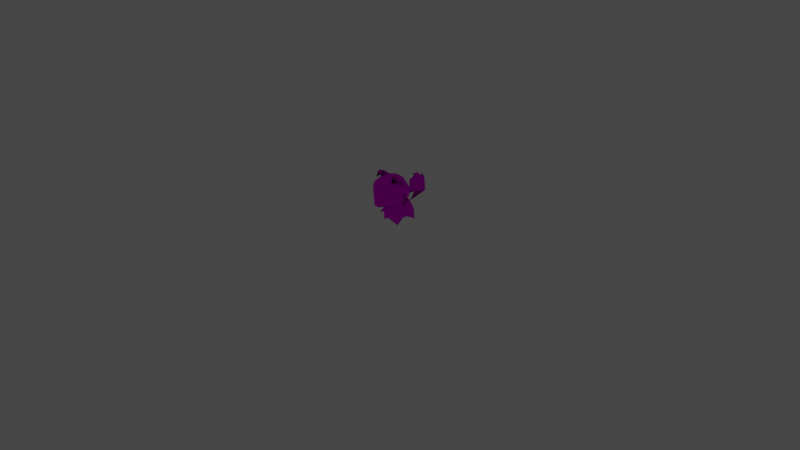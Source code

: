 # Source: rumble-rockruff.blend  (saved by Blender 3.6.11; exported with 4.5.12 LTS)
import bpy
from mathutils import Matrix  # noqa: F401  (used for matrix-valued properties, if any)

bpy.ops.wm.read_factory_settings(use_empty=True)
scene = bpy.context.scene
scene.name = 'Scene'

# ---- collections
col_collection = bpy.data.collections.new('Collection'); scene.collection.children.link(col_collection)

# ---- images (referenced by path relative to the original .blend; pixels are not part of the script)
import os
ASSET_DIR = os.environ.get("B2B_ASSET_DIR", "")  # directory of the original .blend (textures are referenced by path, not embedded)
HERE = os.path.dirname(os.path.abspath(__file__))  # packed textures are extracted next to this script under _unpacked/

def load_image(name, relpath, width, height, colorspace="sRGB"):
    """Load a texture the original file referenced (path relative to the .blend, or extracted next to this script)."""
    p = next((c for c in (os.path.join(HERE, relpath), os.path.join(ASSET_DIR, relpath)) if relpath and os.path.exists(c)), "")
    if p:
        img = bpy.data.images.load(p, check_existing=True)
        img.name = name
    else:  # same state as the original file: an image datablock whose file is absent (Cycles renders it pink)
        img = bpy.data.images.new(name, width, height)
        img.source = "FILE"
        img.filepath = "//" + (relpath or name)
    img.colorspace_settings.name = colorspace
    return img
img_pii_iwanko_body_c_png = load_image('Pii_IWANKO_body_C.png', 'Pii_IWANKO_body_C.png', 1024, 1024, 'sRGB')
img_pii_iwanko_eye_c_png = load_image('Pii_IWANKO_eye_C.png', 'Pii_IWANKO_eye_C.png', 1024, 1024, 'sRGB')

# ---- materials (node trees are filled in below, after node groups)
mat_pii_iwanko_body = bpy.data.materials.new('Pii_IWANKO_body')
mat_pii_iwanko_body.surface_render_method = 'BLENDED'
mat_pii_iwanko_body.blend_method = 'BLEND'
mat_pii_iwanko_body.use_transparency_overlap = False
mat_pii_iwanko_body.show_transparent_back = False
mat_pii_iwanko_body.use_transparent_shadow = False
mat_pii_iwanko_body.diffuse_color = (0.942, 0.942, 0.942, 1.0)
mat_pii_iwanko_body.roughness = 0.5528
mat_pii_iwanko_body.specular_intensity = 1.0
mat_pii_iwanko_body.metallic = 1.0
mat_pii_iwanko_eye = bpy.data.materials.new('Pii_IWANKO_eye')
mat_pii_iwanko_eye.surface_render_method = 'BLENDED'
mat_pii_iwanko_eye.blend_method = 'BLEND'
mat_pii_iwanko_eye.use_transparency_overlap = False
mat_pii_iwanko_eye.show_transparent_back = False
mat_pii_iwanko_eye.use_transparent_shadow = False
mat_pii_iwanko_eye.diffuse_color = (0.942, 0.942, 0.942, 1.0)
mat_pii_iwanko_eye.roughness = 0.5528
mat_pii_iwanko_eye.specular_intensity = 1.0
mat_pii_iwanko_eye.metallic = 1.0
mat_material = bpy.data.materials.new('Material')
mat_material.alpha_threshold = 0.0
mat_material.use_transparent_shadow = False
mat_material.roughness = 0.5
mat_material.line_color = (0.0, 0.0, 0.0, 1.0)

# ---- material node trees
mat_pii_iwanko_body.use_nodes = True; mat_pii_iwanko_body.node_tree.nodes.clear()
_N = mat_pii_iwanko_body.node_tree.nodes; _L = mat_pii_iwanko_body.node_tree.links
n0 = _N.new('ShaderNodeBsdfPrincipled'); n0.name = 'Principled BSDF'; n0.location = (10, 300)
n0.distribution = 'GGX'
n0.subsurface_method = 'RANDOM_WALK_SKIN'
n0.inputs[2].default_value = 0.0
n0.inputs[3].default_value = 1.45
n0.inputs[13].default_value = 0.0
n0.inputs[27].default_value = (0.0, 0.0, 0.0, 1.0)
n0.inputs[28].default_value = 1.0
n1 = _N.new('ShaderNodeTexImage'); n1.name = 'Image Texture'; n1.location = (-300, 600)
n1.image = img_pii_iwanko_body_c_png
n1.interpolation = 'Closest'
n1.extension = 'MIRROR'
n2 = _N.new('ShaderNodeOutputMaterial'); n2.name = 'Material Output'; n2.location = (300, 300)
_L.new(n0.outputs[0], n2.inputs[0])
_L.new(n1.outputs[0], n0.inputs[0])
n2.is_active_output = True
mat_pii_iwanko_eye.use_nodes = True; mat_pii_iwanko_eye.node_tree.nodes.clear()
_N = mat_pii_iwanko_eye.node_tree.nodes; _L = mat_pii_iwanko_eye.node_tree.links
n0 = _N.new('ShaderNodeBsdfPrincipled'); n0.name = 'Principled BSDF'; n0.location = (10, 300)
n0.distribution = 'GGX'
n0.subsurface_method = 'RANDOM_WALK_SKIN'
n0.inputs[2].default_value = 0.0
n0.inputs[3].default_value = 1.45
n0.inputs[13].default_value = 0.0
n0.inputs[27].default_value = (0.0, 0.0, 0.0, 1.0)
n0.inputs[28].default_value = 1.0
n1 = _N.new('ShaderNodeTexImage'); n1.name = 'Image Texture'; n1.location = (-300, 600)
n1.image = img_pii_iwanko_eye_c_png
n1.interpolation = 'Closest'
n1.extension = 'MIRROR'
n2 = _N.new('ShaderNodeOutputMaterial'); n2.name = 'Material Output'; n2.location = (300, 300)
_L.new(n0.outputs[0], n2.inputs[0])
_L.new(n1.outputs[0], n0.inputs[0])
n2.is_active_output = True
mat_material.use_nodes = True; mat_material.node_tree.nodes.clear()
_N = mat_material.node_tree.nodes; _L = mat_material.node_tree.links
n0 = _N.new('ShaderNodeOutputMaterial'); n0.name = 'Material Output'; n0.location = (300, 300)
n1 = _N.new('ShaderNodeBsdfPrincipled'); n1.name = 'Principled BSDF'; n1.location = (10, 300)
n1.distribution = 'GGX'
n1.subsurface_method = 'RANDOM_WALK_SKIN'
n1.inputs[3].default_value = 1.45
n1.inputs[27].default_value = (0.0, 0.0, 0.0, 1.0)
n1.inputs[28].default_value = 1.0
_L.new(n1.outputs[0], n0.inputs[0])
n0.is_active_output = True

# ---- world
world_world = bpy.data.worlds.new('World'); scene.world = world_world
world_world.use_nodes = True; world_world.node_tree.nodes.clear()
_N = world_world.node_tree.nodes; _L = world_world.node_tree.links
n0 = _N.new('ShaderNodeOutputWorld'); n0.name = 'World Output'; n0.location = (300, 300)
n1 = _N.new('ShaderNodeBackground'); n1.name = 'Background'; n1.location = (10, 300)
n1.inputs[0].default_value = (0.05088, 0.05088, 0.05088, 1.0)
_L.new(n1.outputs[0], n0.inputs[0])
n0.is_active_output = True
world_world.color = (0.05088, 0.05088, 0.05088)
world_world.use_sun_shadow = False
world_world.sun_shadow_jitter_overblur = 0.0

# ---- cameras
cam_camera = bpy.data.cameras.new('Camera')
cam_camera.clip_end = 100.0
cam_camera.ortho_scale = 7.314

# ---- lights
light_light = bpy.data.lights.new('Light', 'POINT')
light_light.transmission_factor = 0.0
light_light.energy = 1000.0
light_light.shadow_soft_size = 0.1
light_light.shadow_maximum_resolution = 0.006
light_light.use_absolute_resolution = True

# ---- meshes
me_merged_001 = bpy.data.meshes.new('merged.001')
me_merged_001.from_pydata([(0.1061, 0.4763, 0.02602), (0.0721, 0.3513, -0.07731), (0.166, 0.3635, 0.009405), (0.1167, 0.247, 0.001217), (0.1829, 0.2883, 0.1073), (0.1639, 0.4459, 0.09442), (0.1639, 0.4459, 0.09442), (0.1474, 0.3806, 0.2183), (0.144, 0.2862, 0.2152), (0.1167, 0.4514, 0.2254), (0.09467, 0.198, 0.1116), (1.753e-17, 0.2556, -0.04959), (0.0, 0.1934, 0.02419), (1.423e-09, 0.4472, -0.05174), (0.0, 0.5134, 0.03883), (0.188, 0.5046, 0.1174), (0.1321, 0.5417, 0.1301), (0.06949, 0.5533, 0.1364), (0.05226, 0.5088, 0.1259), (0.0, 0.5132, 0.195), (0.07275, 0.2444, 0.2446), (0.07982, 0.2995, 0.2685), (0.06949, 0.5533, 0.1364), (0.1061, 0.4763, 0.02602), (0.05226, 0.5088, 0.1259), (0.0, 0.5134, 0.03883), (0.09467, 0.198, 0.1116), (0.0, 0.1844, 0.1393), (0.0, 0.2197, 0.2394), (0.0, 0.1844, 0.1393), (0.07275, 0.2444, 0.2446), (0.0, 0.2197, 0.2394), (0.03183, 0.2366, 0.3047), (-0.03183, 0.2366, 0.3047), (-0.07275, 0.2444, 0.2446), (-0.07982, 0.2995, 0.2685), (1.423e-09, 0.3052, 0.338), (0.07982, 0.2995, 0.2685), (1.423e-09, 0.3052, 0.338), (1.423e-09, 0.3052, 0.338), (1.423e-09, 0.3052, 0.338), (-0.03991, 0.3259, 0.2772), (0.0, 0.3342, 0.2859), (1.423e-09, 0.3052, 0.338), (0.03991, 0.3259, 0.2772), (0.0, 0.3342, 0.2859), (-0.1167, 0.247, 0.001217), (-0.1829, 0.2883, 0.1073), (-0.09467, 0.198, 0.1116), (-0.166, 0.3635, 0.009405), (-0.0721, 0.3513, -0.07731), (1.753e-17, 0.2556, -0.04959), (0.0, 0.1934, 0.02419), (-0.1061, 0.4763, 0.02602), (1.423e-09, 0.4472, -0.05174), (0.0, 0.5134, 0.03883), (-0.1639, 0.4459, 0.09442), (-0.188, 0.5046, 0.1174), (-0.1321, 0.5417, 0.1301), (-0.06949, 0.5533, 0.1364), (-0.1639, 0.4459, 0.09442), (-0.1474, 0.3806, 0.2183), (-0.1167, 0.4514, 0.2254), (-0.05226, 0.5088, 0.1259), (0.0, 0.5132, 0.195), (1.753e-17, 0.4367, 0.2741), (0.0, 0.5132, 0.195), (0.0, 0.5134, 0.03883), (-0.05226, 0.5088, 0.1259), (-0.1061, 0.4763, 0.02602), (-0.06949, 0.5533, 0.1364), (-0.144, 0.2862, 0.2152), (-0.07275, 0.2444, 0.2446), (-0.07982, 0.2995, 0.2685), (-0.09467, 0.198, 0.1116), (0.0, 0.1844, 0.1393), (0.0, 0.2197, 0.2394), (0.0, 0.1844, 0.1393), (0.0, 0.5132, 0.195), (0.0, 0.5134, 0.03883), (0.05226, 0.5088, 0.1259), (0.0, 0.5134, 0.03883), (0.0, 0.5132, 0.195), (-0.05226, 0.5088, 0.1259), (0.0, 0.1934, 0.02419), (0.09467, 0.198, 0.1116), (0.0, 0.1844, 0.1393), (0.0, 0.1934, 0.02419), (-0.09467, 0.198, 0.1116), (0.0, 0.1844, 0.1393), (1.423e-09, 0.4472, -0.05174), (-0.0721, 0.3513, -0.07731), (0.0721, 0.3513, -0.07731), (1.753e-17, 0.2556, -0.04959), (0.1639, 0.4459, 0.09442), (0.05226, 0.5088, 0.1259), (0.188, 0.5046, 0.1174), (0.06949, 0.5533, 0.1364), (0.1036, 0.4866, 0.2089), (0.06949, 0.5533, 0.1364), (0.1321, 0.5417, 0.1301), (0.188, 0.5046, 0.1174), (0.1036, 0.4866, 0.2089), (0.188, 0.5046, 0.1174), (0.06949, 0.5533, 0.1364), (1.753e-17, 0.4367, 0.2741), (0.0, 0.5132, 0.195), (-0.1639, 0.4459, 0.09442), (-0.188, 0.5046, 0.1174), (-0.05226, 0.5088, 0.1259), (-0.06949, 0.5533, 0.1364), (-0.1036, 0.4866, 0.2089), (-0.188, 0.5046, 0.1174), (-0.1321, 0.5417, 0.1301), (-0.06949, 0.5533, 0.1364), (-0.1036, 0.4866, 0.2089), (-0.06949, 0.5533, 0.1364), (-0.188, 0.5046, 0.1174), (0.1745, 0.2768, 0.1053), (0.2348, 0.3183, 0.09413), (0.1687, 0.3497, 0.1053), (0.1716, 0.3133, 0.1267), (0.1355, 0.2591, 0.1086), (0.2053, 0.253, 0.09744), (0.1657, 0.3109, 0.1086), (0.1506, 0.285, 0.1301), (0.1749, 0.3236, 0.1061), (0.2048, 0.3721, 0.09575), (0.1483, 0.3649, 0.1061), (0.1616, 0.3442, 0.126), (-0.1745, 0.2768, 0.1053), (-0.1687, 0.3497, 0.1053), (-0.2348, 0.3183, 0.09413), (-0.1716, 0.3133, 0.1267), (-0.1355, 0.2591, 0.1086), (-0.1657, 0.3109, 0.1086), (-0.2053, 0.253, 0.09744), (-0.1506, 0.285, 0.1301), (-0.1749, 0.3236, 0.1061), (-0.1483, 0.3649, 0.1061), (-0.2048, 0.3721, 0.09575), (-0.1616, 0.3442, 0.126), (0.08336, 0.2068, 0.1462), (-0.0001359, 0.2145, 0.06334), (0.1568, 0.2102, 0.128), (0.06565, 0.1902, 0.218), (0.0006336, 0.1997, 0.1803), (-0.06396, 0.1914, 0.219), (-0.08246, 0.2084, 0.1475), (-0.1561, 0.2132, 0.1305), (-0.1173, 0.2276, 0.06705), (-0.1568, 0.2427, 0.004243), (-0.08336, 0.2461, -0.01396), (-0.06565, 0.2627, -0.08572), (-0.0006335, 0.2531, -0.04805), (0.06396, 0.2614, -0.08673), (0.08246, 0.2445, -0.01525), (0.1561, 0.2397, 0.00181), (0.1173, 0.2253, 0.06522), (0.1568, 0.2102, 0.128), (-0.001055, 0.1334, 0.04441), (0.08336, 0.2068, 0.1462), (0.06565, 0.1902, 0.218), (0.0006336, 0.1997, 0.1803), (-0.06396, 0.1914, 0.219), (-0.08246, 0.2084, 0.1475), (-0.1561, 0.2132, 0.1305), (-0.1173, 0.2276, 0.06705), (-0.1568, 0.2427, 0.004243), (-0.08336, 0.2461, -0.01396), (-0.06565, 0.2627, -0.08572), (-0.0006335, 0.2531, -0.04805), (0.06396, 0.2614, -0.08673), (0.08246, 0.2445, -0.01525), (0.1561, 0.2397, 0.00181), (0.1173, 0.2253, 0.06522), (0.08292, 0.1894, -0.02468), (0.0, 0.1844, 0.06011), (0.1565, 0.1844, -0.007262), (0.06481, 0.2094, -0.09544), (8.58e-08, 0.1987, -0.05772), (-0.06481, 0.2094, -0.09544), (-0.08292, 0.1894, -0.02468), (-0.1565, 0.1844, -0.007262), (-0.1173, 0.1667, 0.05509), (-0.1565, 0.149, 0.1174), (-0.08292, 0.1441, 0.1349), (-0.06481, 0.124, 0.2056), (-2.524e-08, 0.1347, 0.1679), (0.06481, 0.124, 0.2056), (0.08292, 0.1441, 0.1349), (0.1565, 0.149, 0.1174), (0.1173, 0.1667, 0.05509), (0.1565, 0.1844, -0.007262), (0.0, 0.2664, 0.08335), (0.08292, 0.1894, -0.02468), (0.06481, 0.2094, -0.09544), (8.58e-08, 0.1987, -0.05772), (-0.06481, 0.2094, -0.09544), (-0.08292, 0.1894, -0.02468), (-0.1565, 0.1844, -0.007262), (0.0, 0.2664, 0.08335), (-0.1173, 0.1667, 0.05509), (-0.1565, 0.149, 0.1174), (-0.08292, 0.1441, 0.1349), (-0.06481, 0.124, 0.2056), (-2.524e-08, 0.1347, 0.1679), (0.06481, 0.124, 0.2056), (0.0, 0.2664, 0.08335), (0.08292, 0.1441, 0.1349), (0.1565, 0.149, 0.1174), (0.1173, 0.1667, 0.05509), (3.954e-09, 0.1997, 0.1733), (0.0, 0.1649, 0.1917), (-0.03591, 0.1751, 0.1513), (-0.03591, 0.1751, 0.1513), (0.0, 0.1649, 0.1917), (-1.318e-09, 0.143, 0.1591), (-1.318e-09, 0.143, 0.1591), (0.0, 0.1649, 0.1917), (0.03591, 0.1751, 0.1513), (0.03591, 0.1751, 0.1513), (0.0, 0.1649, 0.1917), (3.954e-09, 0.1997, 0.1733), (0.0731, 0.2005, 0.1386), (0.08686, 0.1762, 0.1467), (0.04636, 0.1769, 0.1438), (0.04636, 0.1769, 0.1438), (0.08686, 0.1762, 0.1467), (0.0731, 0.1586, 0.1282), (0.0731, 0.1586, 0.1282), (0.08686, 0.1762, 0.1467), (0.08385, 0.186, 0.1074), (0.08385, 0.186, 0.1074), (0.08686, 0.1762, 0.1467), (0.0731, 0.2005, 0.1386), (0.1034, 0.2182, 0.06771), (0.1228, 0.1973, 0.06247), (0.09207, 0.1908, 0.0882), (0.09207, 0.1908, 0.0882), (0.1228, 0.1973, 0.06247), (0.1034, 0.1763, 0.05723), (0.1034, 0.1763, 0.05723), (0.1228, 0.1973, 0.06247), (0.09207, 0.2037, 0.03675), (0.09207, 0.2037, 0.03675), (0.1228, 0.1973, 0.06247), (0.1034, 0.2182, 0.06771), (0.0731, 0.236, -0.003203), (0.08686, 0.2184, -0.02179), (0.08385, 0.2085, 0.01751), (0.08385, 0.2085, 0.01751), (0.08686, 0.2184, -0.02179), (0.0731, 0.1941, -0.01368), (0.0731, 0.1941, -0.01368), (0.08686, 0.2184, -0.02179), (0.04636, 0.2176, -0.01887), (0.04636, 0.2176, -0.01887), (0.08686, 0.2184, -0.02179), (0.0731, 0.236, -0.003203), (-2.92e-09, 0.2433, -0.03258), (1.504e-17, 0.2271, -0.05669), (0.02652, 0.2196, -0.02684), (0.02652, 0.2196, -0.02684), (1.504e-17, 0.2271, -0.05669), (9.733e-10, 0.2014, -0.04306), (9.733e-10, 0.2014, -0.04306), (1.504e-17, 0.2271, -0.05669), (-0.02652, 0.2196, -0.02684), (-0.02652, 0.2196, -0.02684), (1.504e-17, 0.2271, -0.05669), (-2.92e-09, 0.2433, -0.03258), (-0.0731, 0.236, -0.003203), (-0.08686, 0.2184, -0.02179), (-0.04636, 0.2176, -0.01887), (-0.04636, 0.2176, -0.01887), (-0.08686, 0.2184, -0.02179), (-0.0731, 0.1941, -0.01368), (-0.0731, 0.1941, -0.01368), (-0.08686, 0.2184, -0.02179), (-0.08385, 0.2085, 0.01751), (-0.08385, 0.2085, 0.01751), (-0.08686, 0.2184, -0.02179), (-0.0731, 0.236, -0.003203), (-0.1034, 0.2182, 0.06771), (-0.1228, 0.1973, 0.06247), (-0.09207, 0.2037, 0.03675), (-0.09207, 0.2037, 0.03675), (-0.1228, 0.1973, 0.06247), (-0.1034, 0.1763, 0.05723), (-0.1034, 0.1763, 0.05723), (-0.1228, 0.1973, 0.06247), (-0.09207, 0.1908, 0.0882), (-0.09207, 0.1908, 0.0882), (-0.1228, 0.1973, 0.06247), (-0.1034, 0.2182, 0.06771), (-0.0731, 0.2005, 0.1386), (-0.08686, 0.1762, 0.1467), (-0.08385, 0.186, 0.1074), (-0.08385, 0.186, 0.1074), (-0.08686, 0.1762, 0.1467), (-0.0731, 0.1586, 0.1282), (-0.0731, 0.1586, 0.1282), (-0.08686, 0.1762, 0.1467), (-0.04636, 0.1769, 0.1438), (-0.04636, 0.1769, 0.1438), (-0.08686, 0.1762, 0.1467), (-0.0731, 0.2005, 0.1386), (0.0, 0.06654, -0.1585), (0.0, 0.1216, -0.1585), (-0.1161, 0.1216, -0.09538), (-0.09775, 0.0, -0.1196), (-0.09382, 0.1819, -0.07953), (0.0, 0.1819, -0.1314), (-2.991e-24, 0.05192, 0.00664), (-0.09775, 0.0, 0.1154), (-0.1062, 0.06513, 0.04834), (-0.1062, 0.06039, -0.02854), (-0.09775, 0.0, -0.1196), (-0.09775, 0.0, -0.1196), (-0.1161, 0.1216, -0.09538), (0.0, 0.06623, 0.1594), (-0.09775, 0.0, 0.1154), (0.0, 0.1216, 0.1586), (-0.1161, 0.1216, 0.1044), (-0.1161, 0.1216, 0.1044), (-0.09775, 0.0, 0.1154), (0.0, 0.06623, 0.1594), (0.0, 0.1216, 0.1586), (0.1161, 0.1216, 0.1044), (0.09775, 0.0, 0.1154), (-2.991e-24, 0.05192, 0.00664), (0.09775, 0.0, -0.1196), (0.1062, 0.06039, -0.02854), (0.1062, 0.06513, 0.04834), (0.09775, 0.0, 0.1154), (0.1161, 0.1216, -0.09538), (0.09775, 0.0, -0.1196), (0.0, 0.06654, -0.1585), (0.09775, 0.0, -0.1196), (0.0, 0.1216, -0.1585), (0.1161, 0.1216, -0.09538), (0.0, 0.1819, -0.1314), (0.09382, 0.1819, -0.07953), (0.09775, 0.0, 0.1154), (0.1161, 0.1216, 0.1044), (-0.1161, 0.1216, -0.09538), (-0.09382, 0.1819, -0.07953), (-0.09382, 0.1819, 0.09654), (-0.1161, 0.1216, 0.1044), (0.0, 0.1819, 0.1503), (0.0, 0.1216, 0.1586), (0.0, 0.1957, 0.05434), (0.0, 0.1957, 0.05434), (-0.1062, 0.06513, 0.04834), (-0.1062, 0.06039, -0.02854), (0.0, 0.1819, -0.1314), (0.0, 0.1957, 0.05434), (0.0, 0.1216, 0.1586), (0.0, 0.1819, 0.1503), (0.09382, 0.1819, 0.09654), (0.1161, 0.1216, 0.1044), (0.09382, 0.1819, -0.07953), (0.1161, 0.1216, -0.09538), (0.0, 0.1957, 0.05434), (0.0, 0.1957, 0.05434), (0.1062, 0.06039, -0.02854), (0.1062, 0.06513, 0.04834), (0.0, 0.1957, 0.05434), (0.0, 0.1819, -0.1314), (1.275e-08, 0.3816, -0.1391), (-0.1017, 0.3306, -0.2422), (6.375e-09, 0.4379, -0.2548), (0.0, 0.3464, -0.3533), (-0.06547, 0.2483, -0.3027), (0.0, 0.3464, -0.3533), (0.1017, 0.3306, -0.2422), (0.06547, 0.2483, -0.3027), (1.275e-08, 0.3816, -0.1391), (6.375e-09, 0.4379, -0.2548), (1.275e-08, 0.3816, -0.1391), (6.375e-09, 0.2447, -0.1457), (-0.06547, 0.2483, -0.3027), (3.188e-09, 0.232, -0.2338), (6.375e-09, 0.2447, -0.1457), (0.0, 0.1575, -0.159), (-4.25e-09, 0.2281, -0.3236), (-4.25e-09, 0.2281, -0.3236), (0.0, 0.1575, -0.159), (1.275e-08, 0.3816, -0.1391), (6.375e-09, 0.2447, -0.1457), (3.188e-09, 0.232, -0.2338), (0.06547, 0.2483, -0.3027), (6.375e-09, 0.2447, -0.1457), (0.0, 0.1575, -0.159), (-0.06547, 0.2483, -0.3027), (3.188e-09, 0.232, -0.2338), (-4.25e-09, 0.2281, -0.3236), (0.0, 0.3464, -0.3533), (-0.06547, 0.2483, -0.3027), (0.0, 0.3464, -0.3533), (-4.25e-09, 0.2281, -0.3236), (0.06547, 0.2483, -0.3027), (0.0, 0.1575, -0.159), (3.188e-09, 0.232, -0.2338), (0.06547, 0.2483, -0.3027), (-0.01531, 0.2734, -0.329), (-9.872e-10, 0.2823, -0.3709), (0.01531, 0.2734, -0.329), (0.01531, 0.2734, -0.329), (-9.872e-10, 0.2823, -0.3709), (-9.872e-10, 0.2281, -0.3236), (-0.01531, 0.2734, -0.329), (-0.02071, 0.3606, -0.312), (-9.872e-10, 0.4127, -0.323), (0.02071, 0.3606, -0.312), (0.02071, 0.3606, -0.312), (-9.872e-10, 0.4127, -0.323), (-9.872e-10, 0.3464, -0.3533), (-0.02071, 0.3606, -0.312), (-0.02655, 0.4009, -0.2332), (-9.872e-10, 0.442, -0.1821), (0.02655, 0.4009, -0.2332), (0.02655, 0.4009, -0.2332), (-9.872e-10, 0.442, -0.1821), (-9.872e-10, 0.4379, -0.2548), (-0.02655, 0.4009, -0.2332), (-0.1474, 0.3806, 0.2183), (-0.1167, 0.4514, 0.2254), (-0.07982, 0.2995, 0.2685), (1.753e-17, 0.4367, 0.2741), (-0.03991, 0.3259, 0.2772), (0.0, 0.3342, 0.2859), (-0.144, 0.2862, 0.2152), (0.1474, 0.3806, 0.2183), (0.144, 0.2862, 0.2152), (0.07982, 0.2995, 0.2685), (0.1167, 0.4514, 0.2254), (1.753e-17, 0.4367, 0.2741), (0.03991, 0.3259, 0.2772), (0.0, 0.3342, 0.2859)], [], [(2, 1, 0), (3, 1, 2), (3, 2, 4), (2, 0, 5), (2, 6, 4), (7, 4, 6), (7, 8, 4), (7, 6, 9), (8, 10, 4), (10, 3, 4), (11, 1, 3), (12, 11, 3), (13, 0, 1), (13, 14, 0), (15, 5, 0), (15, 0, 16), (0, 17, 16), (6, 18, 9), (18, 19, 9), (8, 20, 10), (20, 8, 21), (23, 18, 22), (0, 25, 24), (27, 26, 20), (29, 20, 28), (32, 31, 30), (31, 32, 33), (31, 33, 34), (33, 35, 34), (33, 36, 35), (32, 30, 37), (32, 37, 38), (39, 33, 32), (41, 35, 40), (41, 40, 42), (44, 43, 37), (44, 45, 43), (48, 47, 46), (49, 46, 47), (49, 50, 46), (51, 46, 50), (52, 46, 51), (53, 50, 49), (50, 53, 54), (54, 53, 55), (53, 49, 56), (53, 56, 57), (53, 57, 58), (59, 53, 58), (49, 47, 60), (61, 60, 47), (61, 62, 60), (60, 62, 63), (62, 64, 63), (66, 62, 65), (68, 67, 53), (70, 63, 69), (71, 61, 47), (71, 47, 48), (72, 71, 48), (73, 71, 72), (75, 72, 74), (77, 76, 72), (80, 79, 78), (83, 82, 81), (85, 84, 3), (86, 84, 85), (88, 46, 87), (89, 88, 87), (92, 91, 90), (92, 93, 91), (96, 95, 94), (96, 97, 95), (100, 99, 98), (101, 100, 98), (104, 103, 102), (106, 105, 9), (109, 108, 107), (110, 108, 109), (113, 112, 111), (114, 113, 111), (117, 116, 115), (120, 119, 118), (121, 119, 120), (118, 119, 121), (124, 123, 122), (125, 123, 124), (122, 123, 125), (128, 127, 126), (129, 127, 128), (126, 127, 129), (132, 131, 130), (132, 133, 131), (132, 130, 133), (136, 135, 134), (136, 137, 135), (136, 134, 137), (140, 139, 138), (140, 141, 139), (140, 138, 141), (144, 143, 142), (142, 143, 145), (145, 143, 146), (146, 143, 147), (147, 143, 148), (148, 143, 149), (149, 143, 150), (150, 143, 151), (151, 143, 152), (152, 143, 153), (153, 143, 154), (154, 143, 155), (155, 143, 156), (156, 143, 157), (157, 143, 158), (158, 143, 144), (161, 160, 159), (162, 160, 161), (163, 160, 162), (164, 160, 163), (165, 160, 164), (166, 160, 165), (167, 160, 166), (168, 160, 167), (169, 160, 168), (170, 160, 169), (171, 160, 170), (172, 160, 171), (173, 160, 172), (174, 160, 173), (175, 160, 174), (159, 160, 175), (178, 177, 176), (176, 177, 179), (179, 177, 180), (180, 177, 181), (181, 177, 182), (182, 177, 183), (183, 177, 184), (184, 177, 185), (185, 177, 186), (186, 177, 187), (187, 177, 188), (188, 177, 189), (189, 177, 190), (190, 177, 191), (191, 177, 192), (192, 177, 178), (195, 194, 193), (196, 194, 195), (197, 194, 196), (198, 194, 197), (199, 194, 198), (200, 194, 199), (202, 201, 200), (203, 194, 202), (204, 194, 203), (205, 201, 204), (206, 194, 205), (207, 194, 206), (209, 208, 207), (210, 194, 209), (211, 194, 210), (193, 208, 211), (214, 213, 212), (217, 216, 215), (220, 219, 218), (223, 222, 221), (226, 225, 224), (229, 228, 227), (232, 231, 230), (235, 234, 233), (238, 237, 236), (241, 240, 239), (244, 243, 242), (247, 246, 245), (250, 249, 248), (253, 252, 251), (256, 255, 254), (259, 258, 257), (262, 261, 260), (265, 264, 263), (268, 267, 266), (271, 270, 269), (274, 273, 272), (277, 276, 275), (280, 279, 278), (283, 282, 281), (286, 285, 284), (289, 288, 287), (292, 291, 290), (295, 294, 293), (298, 297, 296), (301, 300, 299), (304, 303, 302), (307, 306, 305), (310, 309, 308), (311, 310, 308), (310, 312, 309), (312, 313, 309), (308, 314, 311), (316, 314, 315), (317, 314, 316), (317, 318, 314), (317, 320, 319), (322, 314, 321), (321, 323, 322), (323, 324, 322), (316, 326, 325), (329, 328, 327), (330, 329, 327), (327, 331, 330), (333, 331, 332), (333, 334, 331), (334, 335, 331), (333, 337, 336), (339, 331, 338), (338, 340, 339), (340, 341, 339), (340, 342, 341), (342, 343, 341), (334, 345, 344), (348, 347, 346), (349, 348, 346), (350, 348, 349), (351, 350, 349), (348, 352, 347), (350, 353, 348), (354, 349, 346), (355, 354, 346), (347, 357, 356), (360, 359, 358), (361, 360, 358), (362, 360, 361), (363, 362, 361), (360, 364, 359), (362, 365, 360), (366, 363, 361), (367, 366, 361), (369, 368, 362), (372, 371, 370), (372, 373, 371), (374, 371, 373), (376, 375, 372), (377, 375, 376), (376, 379, 378), (371, 381, 380), (383, 371, 382), (371, 383, 384), (386, 385, 374), (377, 388, 387), (390, 376, 389), (392, 376, 391), (393, 391, 376), (396, 395, 394), (399, 398, 397), (402, 401, 400), (405, 404, 403), (408, 407, 406), (411, 410, 409), (412, 410, 411), (415, 414, 413), (418, 417, 416), (419, 417, 418), (422, 421, 420), (425, 424, 423), (426, 424, 425), (429, 428, 427), (428, 429, 430), (431, 430, 429), (432, 430, 431), (433, 429, 427), (436, 435, 434), (434, 437, 436), (438, 436, 437), (438, 439, 436), (440, 439, 438)])
me_merged_001.polygons.foreach_set('use_smooth', [True] * 277)
me_merged_001.polygons.foreach_set('material_index', [0, 0, 0, 0, 0, 0, 0, 0, 0, 0, 0, 0, 0, 0, 0, 0, 0, 0, 0, 0, 0, 0, 0, 0, 0, 0, 0, 0, 0, 0, 0, 0, 0, 0, 0, 0, 0, 0, 0, 0, 0, 0, 0, 0, 0, 0, 0, 0, 0, 0, 0, 0, 0, 0, 0, 0, 0, 0, 0, 0, 0, 0, 0, 0, 0, 0, 0, 0, 0, 0, 0, 0, 0, 0, 0, 0, 0, 0, 0, 0, 0, 0, 0, 0, 0, 0, 0, 0, 0, 0, 0, 0, 0, 0, 0, 0, 0, 0, 0, 0, 0, 0, 0, 0, 0, 0, 0, 0, 0, 0, 0, 0, 0, 0, 0, 0, 0, 0, 0, 0, 0, 0, 0, 0, 0, 0, 0, 0, 0, 0, 0, 0, 0, 0, 0, 0, 0, 0, 0, 0, 0, 0, 0, 0, 0, 0, 0, 0, 0, 0, 0, 0, 0, 0, 0, 0, 0, 0, 0, 0, 0, 0, 0, 0, 0, 0, 0, 0, 0, 0, 0, 0, 0, 0, 0, 0, 0, 0, 0, 0, 0, 0, 0, 0, 0, 0, 0, 0, 0, 0, 0, 0, 0, 0, 0, 0, 0, 0, 0, 0, 0, 0, 0, 0, 0, 0, 0, 0, 0, 0, 0, 0, 0, 0, 0, 0, 0, 0, 0, 0, 0, 0, 0, 0, 0, 0, 0, 0, 0, 0, 0, 0, 0, 0, 0, 0, 0, 0, 0, 0, 0, 0, 0, 0, 0, 0, 0, 0, 0, 0, 0, 0, 0, 0, 0, 0, 0, 0, 0, 0, 0, 0, 0, 0, 0, 0, 0, 1, 1, 1, 1, 1, 1, 1, 1, 1, 1])
_uv = me_merged_001.uv_layers.new(name='UV0')
_uv.uv.foreach_set('vector', [0.3256, 0.2071, 0.3366, 0.2055, 0.3235, 0.2214, 0.3267, 0.1923, 0.3366, 0.2055, 0.3256, 0.2071, 0.3267, 0.1923, 0.3256, 0.2071, 0.3132, 0.1975, 0.3256, 0.2071, 0.3235, 0.2214, 0.3148, 0.2175, 0.3256, 0.2071, 0.3148, 0.2175, 0.3132, 0.1975, 0.2991, 0.2092, 0.3132, 0.1975, 0.3148, 0.2175, 0.2991, 0.2092, 0.2995, 0.1973, 0.3132, 0.1975, 0.2991, 0.2092, 0.3148, 0.2175, 0.2982, 0.2182, 0.2995, 0.1973, 0.3126, 0.186, 0.3132, 0.1975, 0.3126, 0.186, 0.3267, 0.1923, 0.3132, 0.1975, 0.3331, 0.1934, 0.3366, 0.2055, 0.3267, 0.1923, 0.3237, 0.1855, 0.3331, 0.1934, 0.3267, 0.1923, 0.3334, 0.2177, 0.3235, 0.2214, 0.3366, 0.2055, 0.3334, 0.2177, 0.3219, 0.2261, 0.3235, 0.2214, 0.3118, 0.2253, 0.3148, 0.2175, 0.3235, 0.2214, 0.3118, 0.2253, 0.3235, 0.2214, 0.3103, 0.2297, 0.3235, 0.2214, 0.3096, 0.2309, 0.3103, 0.2297, 0.3148, 0.2175, 0.3108, 0.2255, 0.2982, 0.2182, 0.3108, 0.2255, 0.302, 0.2261, 0.2982, 0.2182, 0.2995, 0.1973, 0.2957, 0.1919, 0.3126, 0.186, 0.2957, 0.1919, 0.2995, 0.1973, 0.2927, 0.1989, 0.3235, 0.2214, 0.3108, 0.2255, 0.3096, 0.2309, 0.3235, 0.2214, 0.3219, 0.2261, 0.3108, 0.2255, 0.3091, 0.1843, 0.3126, 0.186, 0.2957, 0.1919, 0.3091, 0.1843, 0.2957, 0.1919, 0.2964, 0.1888, 0.7853, 0.1791, 0.7057, 0.003711, 0.9348, 0.0768, 0.7057, 0.003711, 0.7853, 0.1791, 0.6261, 0.1791, 0.7057, 0.003711, 0.6261, 0.1791, 0.4765, 0.0768, 0.6261, 0.1791, 0.429, 0.2976, 0.4765, 0.0768, 0.6261, 0.1791, 0.7057, 0.3858, 0.429, 0.2976, 0.7853, 0.1791, 0.9348, 0.0768, 0.9823, 0.2976, 0.7853, 0.1791, 0.9823, 0.2976, 0.7057, 0.3858, 0.7057, 0.3858, 0.6261, 0.1791, 0.7853, 0.1791, 0.4881, 0.4005, 0.429, 0.2976, 0.7057, 0.3858, 0.4881, 0.4005, 0.7057, 0.3858, 0.5613, 0.4731, 0.9232, 0.4005, 0.7057, 0.3858, 0.9823, 0.2976, 0.9232, 0.4005, 0.8501, 0.4731, 0.7057, 0.3858, 0.3126, 0.186, 0.3132, 0.1975, 0.3267, 0.1923, 0.3256, 0.2071, 0.3267, 0.1923, 0.3132, 0.1975, 0.3256, 0.2071, 0.3366, 0.2055, 0.3267, 0.1923, 0.3331, 0.1934, 0.3267, 0.1923, 0.3366, 0.2055, 0.3237, 0.1855, 0.3267, 0.1923, 0.3331, 0.1934, 0.3235, 0.2214, 0.3366, 0.2055, 0.3256, 0.2071, 0.3366, 0.2055, 0.3235, 0.2214, 0.3334, 0.2177, 0.3334, 0.2177, 0.3235, 0.2214, 0.3219, 0.2261, 0.3235, 0.2214, 0.3256, 0.2071, 0.3148, 0.2175, 0.3235, 0.2214, 0.3148, 0.2175, 0.3118, 0.2253, 0.3235, 0.2214, 0.3118, 0.2253, 0.3103, 0.2297, 0.3096, 0.2309, 0.3235, 0.2214, 0.3103, 0.2297, 0.3256, 0.2071, 0.3132, 0.1975, 0.3148, 0.2175, 0.2991, 0.2092, 0.3148, 0.2175, 0.3132, 0.1975, 0.2991, 0.2092, 0.2982, 0.2182, 0.3148, 0.2175, 0.3148, 0.2175, 0.2982, 0.2182, 0.3108, 0.2255, 0.2982, 0.2182, 0.302, 0.2261, 0.3108, 0.2255, 0.302, 0.2261, 0.2982, 0.2182, 0.292, 0.2164, 0.3108, 0.2255, 0.3219, 0.2261, 0.3235, 0.2214, 0.3096, 0.2309, 0.3108, 0.2255, 0.3235, 0.2214, 0.2995, 0.1973, 0.2991, 0.2092, 0.3132, 0.1975, 0.2995, 0.1973, 0.3132, 0.1975, 0.3126, 0.186, 0.2957, 0.1919, 0.2995, 0.1973, 0.3126, 0.186, 0.2927, 0.1989, 0.2995, 0.1973, 0.2957, 0.1919, 0.3091, 0.1843, 0.2957, 0.1919, 0.3126, 0.186, 0.3091, 0.1843, 0.2964, 0.1888, 0.2957, 0.1919, 0.3108, 0.2255, 0.3219, 0.2261, 0.302, 0.2261, 0.3108, 0.2255, 0.302, 0.2261, 0.3219, 0.2261, 0.3126, 0.186, 0.3237, 0.1855, 0.3267, 0.1923, 0.3091, 0.1843, 0.3237, 0.1855, 0.3126, 0.186, 0.3126, 0.186, 0.3267, 0.1923, 0.3237, 0.1855, 0.3091, 0.1843, 0.3126, 0.186, 0.3237, 0.1855, 0.3366, 0.2055, 0.3366, 0.2055, 0.3334, 0.2177, 0.3366, 0.2055, 0.3331, 0.1934, 0.3366, 0.2055, 0.6916, 0.7455, 0.3937, 0.6357, 0.7192, 0.5895, 0.6916, 0.7455, 0.4117, 0.7455, 0.3937, 0.6357, 0.394, 0.7455, 0.3756, 0.7455, 0.3903, 0.9786, 0.4122, 0.7455, 0.394, 0.7455, 0.3903, 0.9786, 0.4117, 0.7455, 0.6916, 0.7455, 0.5092, 0.9786, 0.302, 0.2261, 0.292, 0.2164, 0.2982, 0.2182, 0.3937, 0.6357, 0.6916, 0.7455, 0.7191, 0.5895, 0.4117, 0.7455, 0.6916, 0.7455, 0.3937, 0.6357, 0.394, 0.7455, 0.4122, 0.7455, 0.3904, 0.9786, 0.3756, 0.7455, 0.394, 0.7455, 0.3904, 0.9786, 0.6916, 0.7455, 0.4117, 0.7455, 0.5093, 0.9786, 0.3366, 0.1709, 0.3528, 0.1632, 0.3381, 0.153, 0.3373, 0.162, 0.3528, 0.1632, 0.3366, 0.1709, 0.3381, 0.153, 0.3528, 0.1632, 0.3373, 0.162, 0.3359, 0.1614, 0.3456, 0.1472, 0.3285, 0.1487, 0.3322, 0.155, 0.3456, 0.1472, 0.3359, 0.1614, 0.3285, 0.1487, 0.3456, 0.1472, 0.3322, 0.155, 0.3316, 0.1746, 0.3455, 0.1764, 0.3381, 0.1645, 0.3349, 0.1696, 0.3455, 0.1764, 0.3316, 0.1746, 0.3381, 0.1645, 0.3455, 0.1764, 0.3349, 0.1696, 0.3528, 0.1632, 0.3366, 0.1709, 0.3381, 0.153, 0.3528, 0.1632, 0.3373, 0.162, 0.3366, 0.1709, 0.3528, 0.1632, 0.3381, 0.153, 0.3373, 0.162, 0.3456, 0.1472, 0.3359, 0.1614, 0.3285, 0.1487, 0.3456, 0.1472, 0.3322, 0.155, 0.3359, 0.1614, 0.3456, 0.1472, 0.3285, 0.1487, 0.3322, 0.155, 0.3455, 0.1764, 0.3316, 0.1746, 0.3381, 0.1645, 0.3455, 0.1764, 0.3349, 0.1696, 0.3316, 0.1746, 0.3455, 0.1764, 0.3381, 0.1645, 0.3349, 0.1696, 0.9807, 0.6518, 0.9624, 0.6594, 0.9721, 0.6497, 0.9721, 0.6497, 0.9624, 0.6594, 0.9701, 0.6414, 0.9701, 0.6414, 0.9624, 0.6594, 0.9625, 0.6458, 0.9625, 0.6458, 0.9624, 0.6594, 0.955, 0.6413, 0.955, 0.6413, 0.9624, 0.6594, 0.9528, 0.6496, 0.9528, 0.6496, 0.9624, 0.6594, 0.9443, 0.6516, 0.9443, 0.6516, 0.9624, 0.6594, 0.9488, 0.6589, 0.9488, 0.6589, 0.9624, 0.6594, 0.9442, 0.6663, 0.9442, 0.6663, 0.9624, 0.6594, 0.9527, 0.6684, 0.9527, 0.6684, 0.9624, 0.6594, 0.9548, 0.6767, 0.9548, 0.6767, 0.9624, 0.6594, 0.9624, 0.6724, 0.9624, 0.6724, 0.9624, 0.6594, 0.9699, 0.6769, 0.9699, 0.6769, 0.9624, 0.6594, 0.972, 0.6685, 0.972, 0.6685, 0.9624, 0.6594, 0.9806, 0.6665, 0.9806, 0.6665, 0.9624, 0.6594, 0.9761, 0.6592, 0.9761, 0.6592, 0.9624, 0.6594, 0.9807, 0.6518, 0.9721, 0.6497, 0.9623, 0.6616, 0.9807, 0.6518, 0.9701, 0.6414, 0.9623, 0.6616, 0.9721, 0.6497, 0.9625, 0.6458, 0.9623, 0.6616, 0.9701, 0.6414, 0.955, 0.6413, 0.9623, 0.6616, 0.9625, 0.6458, 0.9528, 0.6496, 0.9623, 0.6616, 0.955, 0.6413, 0.9443, 0.6516, 0.9623, 0.6616, 0.9528, 0.6496, 0.9488, 0.6589, 0.9623, 0.6616, 0.9443, 0.6516, 0.9442, 0.6663, 0.9623, 0.6616, 0.9488, 0.6589, 0.9527, 0.6684, 0.9623, 0.6616, 0.9442, 0.6663, 0.9548, 0.6767, 0.9623, 0.6616, 0.9527, 0.6684, 0.9624, 0.6724, 0.9623, 0.6616, 0.9548, 0.6767, 0.9699, 0.6769, 0.9623, 0.6616, 0.9624, 0.6724, 0.972, 0.6685, 0.9623, 0.6616, 0.9699, 0.6769, 0.9806, 0.6665, 0.9623, 0.6616, 0.972, 0.6685, 0.9761, 0.6592, 0.9623, 0.6616, 0.9806, 0.6665, 0.9807, 0.6518, 0.9623, 0.6616, 0.9761, 0.6592, 0.9807, 0.6676, 0.9624, 0.6598, 0.9721, 0.6696, 0.9721, 0.6696, 0.9624, 0.6598, 0.97, 0.6779, 0.97, 0.6779, 0.9624, 0.6598, 0.9624, 0.6735, 0.9624, 0.6735, 0.9624, 0.6598, 0.9549, 0.6779, 0.9549, 0.6779, 0.9624, 0.6598, 0.9528, 0.6696, 0.9528, 0.6696, 0.9624, 0.6598, 0.9442, 0.6676, 0.9442, 0.6676, 0.9624, 0.6598, 0.9488, 0.6603, 0.9488, 0.6603, 0.9624, 0.6598, 0.9442, 0.6531, 0.9442, 0.6531, 0.9624, 0.6598, 0.9528, 0.6511, 0.9528, 0.6511, 0.9624, 0.6598, 0.9549, 0.6428, 0.9549, 0.6428, 0.9624, 0.6598, 0.9624, 0.6472, 0.9624, 0.6472, 0.9624, 0.6598, 0.97, 0.6428, 0.97, 0.6428, 0.9624, 0.6598, 0.9721, 0.6511, 0.9721, 0.6511, 0.9624, 0.6598, 0.9807, 0.6531, 0.9807, 0.6531, 0.9624, 0.6598, 0.9761, 0.6603, 0.9761, 0.6603, 0.9624, 0.6598, 0.9807, 0.6676, 0.9721, 0.6696, 0.9624, 0.6571, 0.9807, 0.6676, 0.97, 0.6779, 0.9624, 0.6571, 0.9721, 0.6696, 0.9624, 0.6735, 0.9624, 0.6571, 0.97, 0.6779, 0.9549, 0.6779, 0.9624, 0.6571, 0.9624, 0.6735, 0.9528, 0.6696, 0.9624, 0.6571, 0.9549, 0.6779, 0.9442, 0.6676, 0.9624, 0.6571, 0.9528, 0.6696, 0.9488, 0.6603, 0.9624, 0.6571, 0.9442, 0.6676, 0.9442, 0.6531, 0.9624, 0.6571, 0.9488, 0.6603, 0.9528, 0.6511, 0.9624, 0.6571, 0.9442, 0.6531, 0.9549, 0.6428, 0.9624, 0.6571, 0.9528, 0.6511, 0.9624, 0.6472, 0.9624, 0.6571, 0.9549, 0.6428, 0.97, 0.6428, 0.9624, 0.6571, 0.9624, 0.6472, 0.9721, 0.6511, 0.9624, 0.6571, 0.97, 0.6428, 0.9807, 0.6531, 0.9624, 0.6571, 0.9721, 0.6511, 0.9761, 0.6603, 0.9624, 0.6571, 0.9807, 0.6531, 0.9807, 0.6676, 0.9624, 0.6571, 0.9761, 0.6603, 0.6802, 0.9111, 0.6926, 0.8972, 0.6926, 0.9035, 0.6926, 0.9084, 0.6926, 0.8972, 0.6802, 0.9111, 0.705, 0.9111, 0.6926, 0.8972, 0.6926, 0.9084, 0.6926, 0.9035, 0.6926, 0.8972, 0.705, 0.9111, 0.7087, 0.9137, 0.7226, 0.9127, 0.7179, 0.9155, 0.7179, 0.9191, 0.7226, 0.9127, 0.7087, 0.9137, 0.7216, 0.9263, 0.7226, 0.9127, 0.7179, 0.9191, 0.7179, 0.9155, 0.7226, 0.9127, 0.7216, 0.9263, 0.7244, 0.9329, 0.7351, 0.9418, 0.7284, 0.94, 0.7284, 0.9436, 0.7351, 0.9418, 0.7244, 0.9329, 0.7244, 0.9507, 0.7351, 0.9418, 0.7284, 0.9436, 0.7284, 0.94, 0.7351, 0.9418, 0.7244, 0.9507, 0.7216, 0.9573, 0.7226, 0.9709, 0.7179, 0.9645, 0.7179, 0.9681, 0.7226, 0.9709, 0.7216, 0.9573, 0.7087, 0.9699, 0.7226, 0.9709, 0.7179, 0.9681, 0.7179, 0.9645, 0.7226, 0.9709, 0.7087, 0.9699, 0.7018, 0.9727, 0.6926, 0.983, 0.6926, 0.9746, 0.6926, 0.9783, 0.6926, 0.983, 0.7018, 0.9727, 0.6835, 0.9727, 0.6926, 0.983, 0.6926, 0.9783, 0.6926, 0.9746, 0.6926, 0.983, 0.6835, 0.9727, 0.6766, 0.9699, 0.6626, 0.9709, 0.6674, 0.9645, 0.6674, 0.9681, 0.6626, 0.9709, 0.6766, 0.9699, 0.6637, 0.9573, 0.6626, 0.9709, 0.6674, 0.9681, 0.6674, 0.9645, 0.6626, 0.9709, 0.6637, 0.9573, 0.6608, 0.9507, 0.6502, 0.9418, 0.6569, 0.94, 0.6569, 0.9436, 0.6502, 0.9418, 0.6608, 0.9507, 0.6608, 0.9329, 0.6502, 0.9418, 0.6569, 0.9436, 0.6569, 0.94, 0.6502, 0.9418, 0.6608, 0.9329, 0.6637, 0.9263, 0.6626, 0.9127, 0.6674, 0.9155, 0.6674, 0.9191, 0.6626, 0.9127, 0.6637, 0.9263, 0.6766, 0.9137, 0.6626, 0.9127, 0.6674, 0.9191, 0.6674, 0.9155, 0.6626, 0.9127, 0.6766, 0.9137, 0.2227, 0.1151, 0.005601, 0.1458, 0.00486, 0.2452, 0.2065, 0.3297, 0.2227, 0.1151, 0.00486, 0.2452, 0.2227, 0.1151, 0.1957, 0.0001049, 0.005601, 0.1458, 0.1957, 0.0001049, 0.005601, 0.03137, 0.005601, 0.1458, 0.00486, 0.2452, 0.00486, 0.5713, 0.2065, 0.3297, 0.2091, 0.6266, 0.00486, 0.5713, 0.2063, 0.7847, 0.2016, 0.5152, 0.00486, 0.5713, 0.2091, 0.6266, 0.2016, 0.5152, 0.2065, 0.3297, 0.00486, 0.5713, 0.2016, 0.5152, 0.356, 0.4854, 0.2065, 0.3297, 0.2063, 0.7847, 0.00486, 0.5713, 0.00486, 0.8766, 0.00486, 0.8766, 0.00486, 0.977, 0.2063, 0.7847, 0.00486, 0.977, 0.2213, 1.0, 0.2063, 0.7847, 0.2091, 0.6266, 0.2063, 0.7847, 0.3474, 0.6244, 0.2213, 1.0, 0.00486, 0.977, 0.00486, 0.8766, 0.2063, 0.7847, 0.2213, 1.0, 0.00486, 0.8766, 0.00486, 0.8766, 0.00486, 0.5713, 0.2063, 0.7847, 0.2016, 0.5152, 0.00486, 0.5713, 0.2065, 0.3297, 0.2016, 0.5152, 0.2091, 0.6266, 0.00486, 0.5713, 0.2091, 0.6266, 0.2063, 0.7847, 0.00486, 0.5713, 0.2016, 0.5152, 0.2065, 0.3297, 0.356, 0.4854, 0.2065, 0.3297, 0.00486, 0.5713, 0.00486, 0.2452, 0.00486, 0.2452, 0.005601, 0.1458, 0.2065, 0.3297, 0.005601, 0.1458, 0.2227, 0.1151, 0.2065, 0.3297, 0.005601, 0.1458, 0.005601, 0.03137, 0.2227, 0.1151, 0.005601, 0.03137, 0.1957, 0.0001049, 0.2227, 0.1151, 0.2091, 0.6266, 0.3474, 0.6244, 0.2063, 0.7847, 0.2787, 0.1721, 0.3048, 0.1721, 0.3071, 0.1575, 0.2775, 0.1575, 0.2787, 0.1721, 0.3071, 0.1575, 0.2707, 0.1721, 0.2787, 0.1721, 0.2775, 0.1575, 0.2695, 0.1575, 0.2707, 0.1721, 0.2775, 0.1575, 0.2787, 0.1721, 0.2849, 0.1754, 0.3048, 0.1721, 0.2707, 0.1721, 0.2849, 0.1754, 0.2787, 0.1721, 0.2858, 0.1457, 0.2775, 0.1575, 0.3071, 0.1575, 0.2972, 0.1446, 0.2858, 0.1457, 0.3071, 0.1575, 0.3048, 0.1721, 0.2849, 0.1754, 0.3125, 0.1721, 0.2787, 0.1721, 0.2707, 0.1721, 0.2695, 0.1575, 0.2775, 0.1575, 0.2787, 0.1721, 0.2695, 0.1575, 0.3048, 0.1721, 0.2787, 0.1721, 0.2775, 0.1575, 0.3071, 0.1575, 0.3048, 0.1721, 0.2775, 0.1575, 0.2787, 0.1721, 0.2849, 0.1754, 0.2707, 0.1721, 0.3048, 0.1721, 0.2849, 0.1754, 0.2787, 0.1721, 0.2972, 0.1446, 0.3071, 0.1575, 0.2775, 0.1575, 0.2858, 0.1457, 0.2972, 0.1446, 0.2775, 0.1575, 0.3125, 0.1721, 0.2849, 0.1754, 0.3048, 0.1721, 0.9053, 0.9759, 0.8895, 0.8418, 0.7606, 0.9056, 0.9053, 0.9759, 1.028, 0.8616, 0.8895, 0.8418, 0.9651, 0.7389, 0.8895, 0.8418, 1.028, 0.8616, 0.8895, 0.8418, 1.028, 0.8616, 0.9053, 0.9759, 0.9651, 0.7389, 1.028, 0.8616, 0.8895, 0.8418, 0.8895, 0.8418, 0.9053, 0.9759, 0.7606, 0.9056, 0.8895, 0.8418, 0.7689, 0.7344, 0.7606, 0.9056, 0.879, 0.7186, 0.8895, 0.8418, 0.9651, 0.7389, 0.8895, 0.8418, 0.879, 0.7186, 0.7689, 0.7344, 0.9912, 0.7137, 0.7855, 0.6255, 0.9651, 0.7389, 0.9651, 0.7389, 0.7855, 0.6255, 0.9912, 0.7137, 0.7689, 0.7344, 0.8895, 0.8418, 0.7606, 0.9056, 0.9651, 0.7389, 0.8895, 0.8418, 0.879, 0.7186, 0.7689, 0.7344, 0.879, 0.7186, 0.8895, 0.8418, 0.879, 0.7186, 0.9651, 0.7389, 0.7855, 0.6255, 0.9651, 0.7389, 1.028, 0.8616, 0.9912, 0.7137, 0.9651, 0.7389, 0.9912, 0.7137, 1.028, 0.8616, 0.9651, 0.7389, 0.879, 0.7186, 0.7855, 0.6255, 0.998, 0.7703, 1.05, 0.7814, 0.998, 0.7703, 0.9912, 0.7137, 1.05, 0.7814, 0.998, 0.7703, 0.998, 0.7703, 1.05, 0.7814, 0.9912, 0.7137, 0.9768, 0.8793, 0.9906, 0.9445, 0.9768, 0.8793, 1.028, 0.8616, 0.9906, 0.9445, 0.9768, 0.8793, 0.9768, 0.8793, 0.9906, 0.9445, 1.028, 0.8616, 0.8782, 0.9297, 0.8143, 0.981, 0.8782, 0.9297, 0.9053, 0.9759, 0.8143, 0.981, 0.8782, 0.9297, 0.8782, 0.9297, 0.8143, 0.981, 0.9053, 0.9759, 0.5226, 0.7924, 0.7646, 0.9822, 0.9259, 0.8938, 0.7646, 0.9822, 0.5226, 0.7924, 0.1281, 0.9639, 0.3246, 0.8253, 0.1281, 0.9639, 0.5226, 0.7924, 0.1531, 0.8358, 0.1281, 0.9639, 0.3246, 0.8253, 0.9312, 0.7758, 0.5226, 0.7924, 0.9259, 0.8938, 0.5227, 0.7924, 0.9312, 0.7758, 0.9259, 0.8938, 0.9259, 0.8938, 0.7646, 0.9822, 0.5227, 0.7924, 0.1281, 0.9639, 0.5227, 0.7924, 0.7646, 0.9822, 0.1281, 0.9639, 0.3247, 0.8253, 0.5227, 0.7924, 0.1531, 0.8358, 0.3247, 0.8253, 0.1281, 0.9639])
me_merged_001.materials.append(mat_pii_iwanko_body)
me_merged_001.materials.append(mat_pii_iwanko_eye)
me_merged_001.update()
me_merged_001.normals_split_custom_set([tuple(v) for v in zip(*[iter([0.8529, 0.08594, -0.515, 0.3867, 0.03757, -0.9214, 0.4659, 0.644, -0.6068, 0.5884, -0.6006, -0.5413, 0.3867, 0.03757, -0.9214, 0.8529, 0.08594, -0.515, 0.5884, -0.6006, -0.5413, 0.8529, 0.08594, -0.515, 0.9517, -0.3066, 0.01662, 0.8529, 0.08594, -0.515, 0.4659, 0.644, -0.6068, 0.9497, 0.305, 0.07142, 0.8529, 0.08594, -0.515, 0.9496, 0.3051, 0.07142, 0.9517, -0.3066, 0.01662, 0.8619, 0.1426, 0.4865, 0.9517, -0.3066, 0.01662, 0.9496, 0.3051, 0.07142, 0.8619, 0.1426, 0.4865, 0.7832, -0.4146, 0.4633, 0.9517, -0.3066, 0.01662, 0.8619, 0.1426, 0.4865, 0.9496, 0.3051, 0.07142, 0.5479, 0.5604, 0.621, 0.7832, -0.4146, 0.4633, 0.4708, -0.8814, 0.03779, 0.9517, -0.3066, 0.01662, 0.4708, -0.8814, 0.03779, 0.5884, -0.6006, -0.5413, 0.9517, -0.3066, 0.01662, -8.687e-06, -0.5584, -0.8296, 0.3867, 0.03757, -0.9214, 0.5884, -0.6006, -0.5413, 4.426e-06, -0.917, -0.3989, -8.687e-06, -0.5584, -0.8296, 0.5884, -0.6006, -0.5413, 1.633e-05, 0.5776, -0.8164, 0.4659, 0.644, -0.6068, 0.3867, 0.03757, -0.9214, 1.633e-05, 0.5776, -0.8164, -8.151e-06, 0.9353, -0.3538, 0.4659, 0.644, -0.6068, 0.9702, -0.1427, 0.1957, 0.9497, 0.305, 0.07142, 0.4659, 0.644, -0.6068, 0.9702, -0.1427, 0.1957, 0.4659, 0.644, -0.6068, 0.3791, 0.9248, -0.03016, 0.4659, 0.644, -0.6068, -0.9169, 0.377, -0.1312, 0.3791, 0.9248, -0.03016, 0.9496, 0.3051, 0.07142, 0.2222, 0.9558, 0.1926, 0.5479, 0.5604, 0.621, 0.2222, 0.9558, 0.1926, 1.458e-05, 0.9017, 0.4324, 0.5479, 0.5604, 0.621, 0.7832, -0.4146, 0.4633, 0.4483, -0.7876, 0.4226, 0.4708, -0.8814, 0.03779, 0.4483, -0.7876, 0.4226, 0.7832, -0.4146, 0.4633, 0.4768, 0.01792, 0.8788, 0.4659, 0.644, -0.6068, 0.2222, 0.9558, 0.1925, -0.9169, 0.377, -0.1312, 0.4659, 0.644, -0.6068, 5.558e-06, 0.9353, -0.3538, 0.2222, 0.9558, 0.1926, -2.59e-05, -0.983, 0.1835, 0.4708, -0.8814, 0.03779, 0.4484, -0.7876, 0.4227, 8.821e-06, -0.983, 0.1834, 0.4484, -0.7876, 0.4227, 7.868e-06, -0.943, 0.3327, 0.4482, -0.5933, 0.6687, 2.646e-07, -0.9899, 0.1418, 0.6492, -0.6724, 0.3555, 2.646e-07, -0.9899, 0.1418, 0.4482, -0.5933, 0.6687, -0.4482, -0.5933, 0.6687, 2.646e-07, -0.9899, 0.1418, -0.4482, -0.5933, 0.6687, -0.6492, -0.6724, 0.3555, -0.4482, -0.5933, 0.6687, -0.731, -0.02563, 0.6819, -0.6492, -0.6724, 0.3555, -0.4482, -0.5933, 0.6687, -5.013e-06, 0.1035, 0.9946, -0.731, -0.02563, 0.6819, 0.4482, -0.5933, 0.6687, 0.6492, -0.6724, 0.3555, 0.731, -0.02563, 0.6819, 0.4482, -0.5933, 0.6687, 0.731, -0.02563, 0.6819, 2.295e-06, 0.1035, 0.9946, 3.262e-05, 0.1035, 0.9946, -0.4482, -0.5933, 0.6687, 0.4482, -0.5933, 0.6687, -0.4773, 0.6874, 0.5474, -0.731, -0.02563, 0.6819, -5.886e-05, 0.1035, 0.9946, -0.4773, 0.6874, 0.5474, -5.886e-05, 0.1035, 0.9946, 7.236e-06, 0.8736, 0.4867, 0.4773, 0.6874, 0.5474, 5.791e-05, 0.1035, 0.9946, 0.731, -0.02562, 0.6819, 0.4773, 0.6874, 0.5474, -7.153e-06, 0.8736, 0.4867, 5.791e-05, 0.1035, 0.9946, -0.4708, -0.8814, 0.03779, -0.9517, -0.3066, 0.01662, -0.5884, -0.6006, -0.5413, -0.8529, 0.08594, -0.515, -0.5884, -0.6006, -0.5413, -0.9517, -0.3066, 0.01662, -0.8529, 0.08594, -0.515, -0.3867, 0.03757, -0.9214, -0.5884, -0.6006, -0.5413, 3.785e-06, -0.5584, -0.8296, -0.5884, -0.6006, -0.5413, -0.3867, 0.03757, -0.9214, 7.704e-06, -0.917, -0.3989, -0.5884, -0.6006, -0.5413, 3.785e-06, -0.5584, -0.8296, -0.4659, 0.644, -0.6068, -0.3867, 0.03757, -0.9214, -0.8529, 0.08594, -0.515, -0.3867, 0.03757, -0.9214, -0.4659, 0.644, -0.6068, -1.156e-05, 0.5776, -0.8163, -1.156e-05, 0.5776, -0.8163, -0.4659, 0.644, -0.6068, -3.427e-07, 0.9353, -0.3538, -0.4659, 0.644, -0.6068, -0.8529, 0.08594, -0.515, -0.9496, 0.3051, 0.07141, -0.4659, 0.644, -0.6068, -0.9496, 0.3051, 0.07141, -0.9702, -0.1427, 0.1957, -0.4659, 0.644, -0.6068, -0.9702, -0.1427, 0.1957, -0.3791, 0.9249, -0.03016, 0.9169, 0.377, -0.1312, -0.4659, 0.644, -0.6068, -0.3791, 0.9249, -0.03016, -0.8529, 0.08594, -0.515, -0.9517, -0.3066, 0.01662, -0.9496, 0.3051, 0.07141, -0.8619, 0.1426, 0.4865, -0.9496, 0.3051, 0.07141, -0.9517, -0.3066, 0.01662, -0.8619, 0.1426, 0.4865, -0.5479, 0.5604, 0.621, -0.9496, 0.3051, 0.07141, -0.9496, 0.3051, 0.07141, -0.5479, 0.5604, 0.621, -0.2222, 0.9558, 0.1926, -0.5479, 0.5604, 0.621, -2.176e-05, 0.9017, 0.4325, -0.2222, 0.9558, 0.1926, 3.555e-05, 0.9017, 0.4324, -0.5479, 0.5604, 0.621, 5.811e-07, 0.4165, 0.9091, -0.2222, 0.9558, 0.1926, 3.282e-06, 0.9353, -0.3538, -0.466, 0.644, -0.6068, 0.9169, 0.377, -0.1312, -0.2222, 0.9558, 0.1926, -0.4659, 0.6439, -0.6069, -0.7832, -0.4146, 0.4633, -0.8619, 0.1426, 0.4865, -0.9517, -0.3066, 0.01662, -0.7832, -0.4146, 0.4633, -0.9517, -0.3066, 0.01662, -0.4708, -0.8814, 0.03779, -0.4483, -0.7876, 0.4226, -0.7832, -0.4146, 0.4633, -0.4708, -0.8814, 0.03779, -0.4768, 0.01791, 0.8789, -0.7832, -0.4146, 0.4633, -0.4483, -0.7876, 0.4226, 1.787e-05, -0.983, 0.1835, -0.4484, -0.7876, 0.4226, -0.4708, -0.8814, 0.0378, -6.914e-06, -0.983, 0.1834, -7.866e-06, -0.943, 0.3327, -0.4484, -0.7876, 0.4226, 0.2222, 0.9558, 0.1926, 8.598e-06, 0.9353, -0.3538, -1.729e-05, 0.9017, 0.4324, -0.2222, 0.9558, 0.1926, 3.135e-05, 0.9017, 0.4324, -1.071e-05, 0.9353, -0.3538, 0.4708, -0.8814, 0.03778, -9.44e-06, -0.917, -0.3989, 0.5884, -0.6005, -0.5414, 2.563e-05, -0.983, 0.1835, -9.44e-06, -0.917, -0.3989, 0.4708, -0.8814, 0.03778, -0.4708, -0.8814, 0.03777, -0.5884, -0.6005, -0.5414, 1.14e-05, -0.917, -0.3989, -1.723e-05, -0.983, 0.1835, -0.4708, -0.8814, 0.03777, 1.14e-05, -0.917, -0.3989, 0.3867, 0.03755, -0.9214, -0.3867, 0.03756, -0.9214, 1.997e-05, 0.5775, -0.8164, 0.3867, 0.03755, -0.9214, -1.743e-05, -0.5584, -0.8296, -0.3867, 0.03756, -0.9214, 0.9702, -0.1427, 0.1957, 0.2222, 0.9558, 0.1926, 0.9496, 0.3051, 0.0714, 0.9702, -0.1427, 0.1957, -0.9169, 0.377, -0.1312, 0.2222, 0.9558, 0.1926, 0.3791, 0.9249, -0.03017, -0.9169, 0.377, -0.1312, -0.4129, -0.8243, -0.3874, 0.9703, -0.1426, 0.1956, 0.3791, 0.9249, -0.03017, -0.4129, -0.8243, -0.3874, -0.9169, 0.377, -0.1311, 0.9702, -0.1427, 0.1956, -0.4129, -0.8243, -0.3874, -2.789e-05, 0.9017, 0.4324, -1.653e-05, 0.4165, 0.9091, 0.5479, 0.5604, 0.621, -0.2222, 0.9558, 0.1926, -0.9702, -0.1427, 0.1957, -0.9496, 0.3051, 0.07139, 0.9169, 0.377, -0.1312, -0.9702, -0.1427, 0.1957, -0.2222, 0.9558, 0.1926, -0.3792, 0.9248, -0.03017, -0.9703, -0.1426, 0.1956, 0.4129, -0.8243, -0.3874, 0.9169, 0.377, -0.1312, -0.3792, 0.9248, -0.03017, 0.4129, -0.8243, -0.3874, -0.9702, -0.1427, 0.1956, 0.9169, 0.377, -0.1312, 0.4129, -0.8243, -0.3874, 0.1669, 0.6229, -0.7643, 0.2649, 0.02083, -0.9641, 0.2633, -0.5886, -0.7643, 0.4561, 0.03631, 0.8892, 0.2649, 0.02083, -0.9641, 0.1669, 0.6229, -0.7643, 0.2633, -0.5886, -0.7643, 0.2649, 0.02083, -0.9641, 0.4561, 0.03631, 0.8892, 0.5221, 0.4917, -0.6969, 0.2731, -0.1595, -0.9487, -0.1723, -0.6962, -0.6969, 0.395, -0.2309, 0.8892, 0.2731, -0.1595, -0.9487, 0.5221, 0.4917, -0.6969, -0.1723, -0.6962, -0.6969, 0.2731, -0.1595, -0.9487, 0.395, -0.2309, 0.8892, -0.2099, 0.752, -0.6249, 0.3311, 0.2135, -0.9191, 0.598, -0.5019, -0.6249, 0.4256, 0.2742, 0.8624, 0.3311, 0.2135, -0.9191, -0.2099, 0.752, -0.6249, 0.598, -0.5019, -0.6249, 0.3311, 0.2135, -0.9191, 0.4256, 0.2742, 0.8624, -0.2648, 0.02134, -0.9641, -0.1669, 0.6229, -0.7643, -0.2633, -0.5886, -0.7643, -0.2648, 0.02134, -0.9641, -0.4561, 0.03631, 0.8892, -0.1669, 0.6229, -0.7643, -0.2648, 0.02134, -0.9641, -0.2633, -0.5886, -0.7643, -0.4561, 0.03631, 0.8892, -0.2729, -0.1598, -0.9487, -0.5221, 0.4917, -0.6969, 0.1723, -0.6962, -0.6969, -0.2729, -0.1598, -0.9487, -0.395, -0.2309, 0.8892, -0.5221, 0.4917, -0.6969, -0.2729, -0.1598, -0.9487, 0.1723, -0.6962, -0.6969, -0.395, -0.2309, 0.8892, -0.3312, 0.2133, -0.9191, 0.2098, 0.752, -0.6249, -0.598, -0.5019, -0.6249, -0.3312, 0.2133, -0.9191, -0.4256, 0.2742, 0.8624, 0.2098, 0.752, -0.6249, -0.3312, 0.2133, -0.9191, -0.598, -0.5019, -0.6249, -0.4256, 0.2742, 0.8624, -0.05601, 0.9781, 0.2005, 0.01105, 0.9737, 0.2275, -0.06313, 0.9859, 0.1551, -0.06313, 0.9859, 0.1551, 0.01105, 0.9737, 0.2275, -0.01704, 0.9866, 0.162, -0.01704, 0.9866, 0.162, 0.01105, 0.9737, 0.2275, 0.01043, 0.9921, 0.1247, 0.01043, 0.9921, 0.1247, 0.01105, 0.9737, 0.2275, 0.03837, 0.9861, 0.1616, 0.03837, 0.9861, 0.1616, 0.01105, 0.9737, 0.2275, 0.08432, 0.9845, 0.1539, 0.08432, 0.9845, 0.1539, 0.01105, 0.9737, 0.2275, 0.07776, 0.9768, 0.1994, 0.07776, 0.9768, 0.1994, 0.01105, 0.9737, 0.2275, 0.1153, 0.9674, 0.2255, 0.1153, 0.9674, 0.2255, 0.01105, 0.9737, 0.2275, 0.07806, 0.9642, 0.2534, 0.07806, 0.9642, 0.2534, 0.01105, 0.9737, 0.2275, 0.08511, 0.9509, 0.2975, 0.08511, 0.9509, 0.2975, 0.01105, 0.9737, 0.2275, 0.03909, 0.9557, 0.2918, 0.03909, 0.9557, 0.2918, 0.01105, 0.9737, 0.2275, 0.01155, 0.9447, 0.3278, 0.01155, 0.9447, 0.3278, 0.01105, 0.9737, 0.2275, -0.01632, 0.9562, 0.2923, -0.01632, 0.9562, 0.2923, 0.01105, 0.9737, 0.2275, -0.06234, 0.9523, 0.2986, -0.06234, 0.9523, 0.2986, 0.01105, 0.9737, 0.2275, -0.05571, 0.9655, 0.2544, -0.05571, 0.9655, 0.2544, 0.01105, 0.9737, 0.2275, -0.09327, 0.9694, 0.2271, -0.09327, 0.9694, 0.2271, 0.01105, 0.9737, 0.2275, -0.05601, 0.9781, 0.2005, 0.4403, -0.8609, 0.2549, -0.01105, -0.9737, -0.2275, 0.4451, -0.8953, -0.01867, 0.1808, -0.9532, 0.2422, -0.01105, -0.9737, -0.2275, 0.4403, -0.8609, 0.2549, -0.005157, -0.8987, 0.4385, -0.01105, -0.9737, -0.2275, 0.1808, -0.9532, 0.2422, -0.1951, -0.9496, 0.2452, -0.01105, -0.9737, -0.2275, -0.005157, -0.8987, 0.4385, -0.4527, -0.8524, 0.2619, -0.01105, -0.9737, -0.2275, -0.1951, -0.9496, 0.2452, -0.4624, -0.8866, -0.01162, -0.01105, -0.9737, -0.2275, -0.4527, -0.8524, 0.2619, -0.64, -0.749, -0.1715, -0.01105, -0.9737, -0.2275, -0.4624, -0.8866, -0.01162, -0.4644, -0.8011, -0.3777, -0.01105, -0.9737, -0.2275, -0.64, -0.749, -0.1715, -0.4575, -0.6491, -0.6077, -0.01105, -0.9737, -0.2275, -0.4644, -0.8011, -0.3777, -0.2, -0.7431, -0.6386, -0.01105, -0.9737, -0.2275, -0.4575, -0.6491, -0.6077, -0.01198, -0.6113, -0.7913, -0.01105, -0.9737, -0.2275, -0.2, -0.7431, -0.6386, 0.1759, -0.7467, -0.6415, -0.01105, -0.9737, -0.2275, -0.01198, -0.6113, -0.7913, 0.4355, -0.6576, -0.6147, -0.01105, -0.9737, -0.2275, 0.1759, -0.7467, -0.6415, 0.4431, -0.8097, -0.3847, -0.01105, -0.9737, -0.2275, 0.4355, -0.6576, -0.6147, 0.6229, -0.761, -0.1813, -0.01105, -0.9737, -0.2275, 0.4431, -0.8097, -0.3847, 0.4451, -0.8953, -0.01867, -0.01105, -0.9737, -0.2275, 0.6229, -0.761, -0.1813, -0.09982, -0.9677, -0.2316, -1.328e-08, -0.962, -0.2729, -0.1096, -0.9803, -0.1642, -0.1096, -0.9803, -0.1642, -1.328e-08, -0.962, -0.2729, -0.04135, -0.9836, -0.1753, -0.04135, -0.9836, -0.1753, -1.328e-08, -0.962, -0.2729, 1.527e-07, -0.9927, -0.1205, 1.527e-07, -0.9927, -0.1205, -1.328e-08, -0.962, -0.2729, 0.04135, -0.9836, -0.1753, 0.04135, -0.9836, -0.1753, -1.328e-08, -0.962, -0.2729, 0.1096, -0.9803, -0.1642, 0.1096, -0.9803, -0.1642, -1.328e-08, -0.962, -0.2729, 0.09982, -0.9677, -0.2316, 0.09982, -0.9677, -0.2316, -1.328e-08, -0.962, -0.2729, 0.1551, -0.9504, -0.2696, 0.1551, -0.9504, -0.2696, -1.328e-08, -0.962, -0.2729, 0.09982, -0.9451, -0.3111, 0.09982, -0.9451, -0.3111, -1.328e-08, -0.962, -0.2729, 0.1096, -0.9205, -0.3751, 0.1096, -0.9205, -0.3751, -1.328e-08, -0.962, -0.2729, 0.04135, -0.9292, -0.3674, 0.04135, -0.9292, -0.3674, -1.328e-08, -0.962, -0.2729, -1.456e-07, -0.9081, -0.4188, -1.456e-07, -0.9081, -0.4188, -1.328e-08, -0.962, -0.2729, -0.04135, -0.9292, -0.3674, -0.04135, -0.9292, -0.3674, -1.328e-08, -0.962, -0.2729, -0.1096, -0.9205, -0.3751, -0.1096, -0.9205, -0.3751, -1.328e-08, -0.962, -0.2729, -0.09982, -0.9451, -0.3111, -0.09982, -0.9451, -0.3111, -1.328e-08, -0.962, -0.2729, -0.1551, -0.9504, -0.2696, -0.1551, -0.9504, -0.2696, -1.328e-08, -0.962, -0.2729, -0.09982, -0.9677, -0.2316, 0.4681, 0.8489, -0.2457, 5.04e-05, 0.962, 0.273, 0.4819, 0.8753, 0.0408, 0.1996, 0.9523, -0.2308, 5.04e-05, 0.962, 0.273, 0.4681, 0.8489, -0.2457, 2.119e-07, 0.9018, -0.4322, 5.04e-05, 0.962, 0.273, 0.1996, 0.9523, -0.2308, -0.1996, 0.9523, -0.2308, 5.04e-05, 0.962, 0.273, 2.119e-07, 0.9018, -0.4322, -0.4681, 0.8489, -0.2457, 5.04e-05, 0.962, 0.273, -0.1996, 0.9523, -0.2308, -0.4819, 0.8753, 0.04081, 5.04e-05, 0.962, 0.273, -0.4681, 0.8489, -0.2457, -0.6619, 0.7211, 0.2046, 2.979e-05, 0.962, 0.273, -0.4819, 0.8752, 0.04084, -0.4819, 0.7663, 0.4249, -1.338e-05, 0.962, 0.2729, -0.6619, 0.7211, 0.2046, -0.4681, 0.5934, 0.6549, -1.338e-05, 0.962, 0.2729, -0.4819, 0.7663, 0.4249, -0.1996, 0.6892, 0.6965, 5.737e-06, 0.962, 0.2729, -0.468, 0.5934, 0.6549, 1.956e-07, 0.5404, 0.8414, -6.865e-05, 0.962, 0.2729, -0.1996, 0.6892, 0.6965, 0.1996, 0.6892, 0.6965, -6.865e-05, 0.962, 0.2729, 1.956e-07, 0.5404, 0.8414, 0.468, 0.5933, 0.6549, 3.278e-07, 0.962, 0.2729, 0.1996, 0.6892, 0.6965, 0.4819, 0.7663, 0.4249, 9.328e-06, 0.962, 0.2729, 0.4681, 0.5934, 0.6549, 0.6619, 0.7211, 0.2046, 9.328e-06, 0.962, 0.2729, 0.4819, 0.7663, 0.4249, 0.4819, 0.8753, 0.04085, -1.549e-05, 0.962, 0.273, 0.6619, 0.7211, 0.2046, -0.6529, 0.3555, 0.6689, -0.6529, 0.3555, 0.6689, -0.6529, 0.3555, 0.6689, -0.6529, -0.6286, 0.4226, -0.6529, -0.6286, 0.4226, -0.6529, -0.6286, 0.4226, 0.6529, -0.6286, 0.4226, 0.6529, -0.6286, 0.4226, 0.6529, -0.6286, 0.4226, 0.6529, 0.3555, 0.6689, 0.6529, 0.3555, 0.6689, 0.6529, 0.3555, 0.6689, -0.06383, 0.2834, 0.9569, -0.06383, 0.2834, 0.9569, -0.06383, 0.2834, 0.9569, -0.06383, -0.7007, 0.7106, -0.06383, -0.7007, 0.7106, -0.06383, -0.7007, 0.7106, 0.8595, -0.4765, -0.1851, 0.8595, -0.4765, -0.1851, 0.8595, -0.4765, -0.1851, 0.8595, 0.5075, 0.06122, 0.8595, 0.5075, 0.06122, 0.8595, 0.5075, 0.06122, 0.5626, 0.3335, 0.7565, 0.5626, 0.3335, 0.7565, 0.5626, 0.3335, 0.7565, 0.5626, -0.6505, 0.5102, 0.5626, -0.6505, 0.5102, 0.5626, -0.6505, 0.5102, 0.5626, -0.3335, -0.7565, 0.5626, -0.3335, -0.7565, 0.5626, -0.3335, -0.7565, 0.5626, 0.6505, -0.5102, 0.5626, 0.6505, -0.5102, 0.5626, 0.6505, -0.5102, 0.8595, 0.4765, 0.1851, 0.8595, 0.4765, 0.1851, 0.8595, 0.4765, 0.1851, 0.8595, -0.5075, -0.06122, 0.8595, -0.5075, -0.06122, 0.8595, -0.5075, -0.06122, -0.06383, -0.2834, -0.9569, -0.06383, -0.2834, -0.9569, -0.06383, -0.2834, -0.9569, -0.06383, 0.7007, -0.7106, -0.06383, 0.7007, -0.7106, -0.06383, 0.7007, -0.7106, 0.6529, 0.6286, -0.4226, 0.6529, 0.6286, -0.4226, 0.6529, 0.6286, -0.4226, 0.6529, -0.3555, -0.6689, 0.6529, -0.3555, -0.6689, 0.6529, -0.3555, -0.6689, -0.6529, -0.3555, -0.6689, -0.6529, -0.3555, -0.6689, -0.6529, -0.3555, -0.6689, -0.6529, 0.6286, -0.4226, -0.6529, 0.6286, -0.4226, -0.6529, 0.6286, -0.4226, 0.06383, 0.7007, -0.7106, 0.06383, 0.7007, -0.7106, 0.06383, 0.7007, -0.7106, 0.06383, -0.2834, -0.9569, 0.06383, -0.2834, -0.9569, 0.06383, -0.2834, -0.9569, -0.8595, -0.5075, -0.06122, -0.8595, -0.5075, -0.06122, -0.8595, -0.5075, -0.06122, -0.8595, 0.4765, 0.1851, -0.8595, 0.4765, 0.1851, -0.8595, 0.4765, 0.1851, -0.5626, 0.6505, -0.5102, -0.5626, 0.6505, -0.5102, -0.5626, 0.6505, -0.5102, -0.5626, -0.3335, -0.7565, -0.5626, -0.3335, -0.7565, -0.5626, -0.3335, -0.7565, -0.5626, -0.6505, 0.5102, -0.5626, -0.6505, 0.5102, -0.5626, -0.6505, 0.5102, -0.5626, 0.3335, 0.7565, -0.5626, 0.3335, 0.7565, -0.5626, 0.3335, 0.7565, -0.8595, 0.5075, 0.06122, -0.8595, 0.5075, 0.06122, -0.8595, 0.5075, 0.06122, -0.8595, -0.4765, -0.1851, -0.8595, -0.4765, -0.1851, -0.8595, -0.4765, -0.1851, 0.06383, -0.7007, 0.7106, 0.06383, -0.7007, 0.7106, 0.06383, -0.7007, 0.7106, 0.06383, 0.2834, 0.9569, 0.06383, 0.2834, 0.9569, 0.06383, 0.2834, 0.9569, -0.8459, 0.2017, -0.4937, -1.433e-05, 0.2146, -0.9767, -1.483e-05, -0.3445, -0.9388, -0.2762, -0.7416, -0.6113, -0.8459, 0.2017, -0.4937, -1.483e-05, -0.3445, -0.9388, -0.8459, 0.2017, -0.4937, -0.6474, 0.7091, -0.2794, -1.433e-05, 0.2146, -0.9767, -0.6474, 0.7091, -0.2794, 1.401e-06, 0.7717, -0.636, -1.433e-05, 0.2146, -0.9767, -1.483e-05, -0.3445, -0.9388, -2.17e-05, -0.9999, 0.01151, -0.2762, -0.7416, -0.6113, -0.8724, -0.4605, -0.1641, 1.192e-06, -0.9999, 0.01151, -0.2629, -0.7498, 0.6072, -0.8343, -0.5239, 0.172, 1.192e-06, -0.9999, 0.01151, -0.8724, -0.4605, -0.1641, -0.8343, -0.5239, 0.172, -0.2763, -0.7416, -0.6113, 1.192e-06, -0.9999, 0.01151, -0.8343, -0.5238, 0.1721, -0.8459, 0.2018, -0.4937, -0.2763, -0.7416, -0.6113, -0.2629, -0.7498, 0.6072, 2.307e-05, -0.9999, 0.01151, -3.684e-05, -0.3604, 0.9328, -3.684e-05, -0.3604, 0.9328, -1.695e-05, 0.09864, 0.9951, -0.2629, -0.7498, 0.6072, -1.695e-05, 0.09864, 0.9951, -0.849, 0.1534, 0.5057, -0.2629, -0.7498, 0.6072, -0.8724, -0.4605, -0.1641, -0.2629, -0.7497, 0.6073, -0.849, 0.1534, 0.5057, 0.8489, 0.1535, 0.5057, -1.594e-05, 0.09865, 0.9951, 1.399e-05, -0.3604, 0.9328, 0.2629, -0.7498, 0.6072, 0.8489, 0.1535, 0.5057, 1.399e-05, -0.3604, 0.9328, 1.399e-05, -0.3604, 0.9328, -2.082e-05, -0.9999, 0.01153, 0.2629, -0.7498, 0.6072, 0.8343, -0.5238, 0.1721, -1.609e-06, -0.9999, 0.0115, 0.2763, -0.7416, -0.6113, 0.8343, -0.5238, 0.1721, 0.8724, -0.4605, -0.1641, -1.609e-06, -0.9999, 0.0115, 0.8724, -0.4605, -0.1641, 0.2628, -0.7498, 0.6072, -1.609e-06, -0.9999, 0.0115, 0.8343, -0.5238, 0.1721, 0.2763, -0.7416, -0.6113, 0.8459, 0.2018, -0.4937, 0.2763, -0.7417, -0.6113, 1.74e-05, -0.9999, 0.01153, 2.485e-05, -0.3445, -0.9388, 2.485e-05, -0.3445, -0.9388, 1.776e-05, 0.2147, -0.9767, 0.2763, -0.7417, -0.6113, 1.776e-05, 0.2147, -0.9767, 0.8459, 0.2017, -0.4937, 0.2763, -0.7417, -0.6113, 1.776e-05, 0.2147, -0.9767, 2.769e-05, 0.7717, -0.636, 0.8459, 0.2017, -0.4937, 2.769e-05, 0.7717, -0.636, 0.6474, 0.7091, -0.2794, 0.8459, 0.2017, -0.4937, 0.8724, -0.4605, -0.1641, 0.849, 0.1534, 0.5057, 0.2629, -0.7498, 0.6072, -0.7122, 0.6245, 0.3206, -0.6474, 0.7091, -0.2794, -0.8459, 0.2017, -0.4937, -0.849, 0.1535, 0.5057, -0.7122, 0.6245, 0.3206, -0.8459, 0.2017, -0.4937, -2.968e-05, 0.5425, 0.84, -0.7122, 0.6245, 0.3206, -0.849, 0.1535, 0.5057, -9.686e-06, 0.09863, 0.9951, -2.968e-05, 0.5425, 0.84, -0.849, 0.1535, 0.5057, -0.7122, 0.6245, 0.3206, 1.157e-05, 0.9999, 0.01574, -0.6474, 0.7091, -0.2794, -2.968e-05, 0.5425, 0.84, 1.885e-05, 0.9999, 0.01574, -0.7122, 0.6245, 0.3206, -0.8724, -0.4605, -0.1641, -0.849, 0.1535, 0.5057, -0.8459, 0.2017, -0.4937, -0.8343, -0.5238, 0.1721, -0.8724, -0.4605, -0.1641, -0.8459, 0.2017, -0.4937, -0.6474, 0.7091, -0.2794, -6.296e-07, 0.9999, 0.01574, 3.874e-05, 0.7717, -0.636, 0.7122, 0.6245, 0.3206, -2.617e-05, 0.5425, 0.84, -1.816e-05, 0.09864, 0.9951, 0.849, 0.1535, 0.5057, 0.7122, 0.6245, 0.3206, -1.816e-05, 0.09864, 0.9951, 0.6474, 0.7091, -0.2793, 0.7122, 0.6245, 0.3206, 0.849, 0.1535, 0.5057, 0.8459, 0.2017, -0.4937, 0.6474, 0.7091, -0.2793, 0.849, 0.1535, 0.5057, 0.7122, 0.6245, 0.3206, -1.375e-05, 0.9999, 0.01574, -2.617e-05, 0.5425, 0.84, 0.6474, 0.7091, -0.2793, -1.148e-05, 0.9999, 0.01574, 0.7122, 0.6245, 0.3206, 0.8343, -0.5238, 0.1721, 0.8459, 0.2017, -0.4937, 0.849, 0.1535, 0.5057, 0.8724, -0.4605, -0.1641, 0.8343, -0.5238, 0.1721, 0.849, 0.1535, 0.5057, -2.476e-05, 0.7717, -0.636, 2.801e-06, 0.9999, 0.01574, 0.6474, 0.7091, -0.2794, 8.255e-06, 0.9887, -0.1501, -0.9756, 0.2052, 0.07849, -2.787e-05, 0.4655, 0.8851, 8.255e-06, 0.9887, -0.1501, -2.742e-05, 0.4677, -0.8839, -0.9756, 0.2052, 0.07849, -0.7896, -0.4671, -0.3979, -0.9756, 0.2052, 0.07849, -2.742e-05, 0.4677, -0.8839, 0.9756, 0.2051, 0.07845, 2.551e-05, 0.4677, -0.8839, 1.942e-05, 0.9887, -0.1501, 0.7896, -0.4671, -0.3979, 2.551e-05, 0.4677, -0.8839, 0.9756, 0.2051, 0.07845, 0.9756, 0.2052, 0.07842, 5.627e-05, 0.9887, -0.1502, 1.433e-05, 0.4655, 0.885, -0.9756, 0.2052, 0.07847, 1.013e-06, -0.5304, 0.8477, -1.475e-06, 0.4656, 0.885, 1.556e-05, -0.4379, 0.899, -0.9756, 0.2052, 0.0785, -0.7896, -0.4671, -0.3979, -0.9756, 0.2052, 0.0785, 1.556e-05, -0.4379, 0.899, 2.36e-05, -0.5305, 0.8477, -8.047e-07, -0.7225, -0.6914, 2.322e-05, -0.9944, 0.1059, -0.7896, -0.4671, -0.3979, 0.7896, -0.4671, -0.3979, -9.447e-06, -0.9944, 0.1059, 8.326e-06, -0.7225, -0.6914, -7.585e-06, -0.5304, 0.8477, 0.9756, 0.2052, 0.07847, 1.809e-05, 0.4656, 0.885, 0.7897, -0.4671, -0.3979, 0.9756, 0.2052, 0.07848, 7.756e-06, -0.4379, 0.899, -1.457e-05, -0.5305, 0.8477, 7.756e-06, -0.4379, 0.899, 0.9756, 0.2052, 0.07848, -6.667e-05, -0.4379, 0.899, -0.7896, -0.4671, -0.3979, 1.609e-05, -0.9944, 0.106, -0.7896, -0.4671, -0.3979, 4.092e-05, 0.4677, -0.8839, -4.345e-05, -0.7224, -0.6914, 0.7897, -0.467, -0.3979, 4.25e-05, -0.7224, -0.6914, -3.104e-05, 0.4677, -0.8839, 0.7896, -0.4671, -0.3979, 4.314e-05, -0.4379, 0.899, -3.308e-05, -0.9944, 0.106, 0.7902, 0.5905, -0.1642, 6.312e-05, 0.4769, -0.8789, -0.7902, 0.5905, -0.1642, 1.738e-07, -0.6576, -0.7534, 9.59e-05, 0.477, -0.8789, 0.7902, 0.5905, -0.1642, -0.7902, 0.5905, -0.1642, 9.59e-05, 0.477, -0.8789, 1.738e-07, -0.6576, -0.7534, -4.713e-05, 0.5641, -0.8257, -7.708e-05, 0.5641, -0.8257, 7.964e-05, 0.5641, -0.8257, -8.121e-07, 0.5642, -0.8256, 1.629e-05, 0.5642, -0.8257, -1.177e-06, 0.5642, -0.8256, 4.858e-06, 0.5642, -0.8257, 1.629e-05, 0.5642, -0.8257, -8.121e-07, 0.5642, -0.8256, 0.753, -0.264, 0.6028, -0.0001059, 0.5414, 0.8408, -0.753, -0.2639, 0.6028, -8.887e-08, 0.9984, -0.056, 8.026e-05, 0.5414, 0.8407, 0.753, -0.2639, 0.6028, -0.753, -0.2639, 0.6028, 8.026e-05, 0.5414, 0.8407, -8.887e-08, 0.9984, -0.056, -0.4768, 0.01792, 0.8788, -0.5479, 0.5604, 0.621, -0.8619, 0.1426, 0.4865, -0.5479, 0.5604, 0.621, -0.4768, 0.01792, 0.8788, -1.702e-05, 0.4165, 0.9091, -0.2739, 0.1256, 0.9535, -1.702e-05, 0.4165, 0.9091, -0.4768, 0.01792, 0.8788, -8.523e-06, 0.1147, 0.9934, -1.702e-05, 0.4165, 0.9091, -0.2739, 0.1256, 0.9535, -0.7832, -0.4146, 0.4633, -0.4768, 0.01792, 0.8788, -0.8619, 0.1426, 0.4865, 0.4768, 0.01792, 0.8788, 0.7832, -0.4146, 0.4633, 0.8619, 0.1427, 0.4865, 0.8619, 0.1427, 0.4865, 0.5479, 0.5604, 0.621, 0.4768, 0.01792, 0.8788, 2.259e-05, 0.4165, 0.9091, 0.4768, 0.01792, 0.8788, 0.5479, 0.5604, 0.621, 2.259e-05, 0.4165, 0.9091, 0.2739, 0.1256, 0.9535, 0.4768, 0.01792, 0.8788, 8.517e-06, 0.1147, 0.9934, 0.2739, 0.1256, 0.9535, 2.259e-05, 0.4165, 0.9091])] * 3)])
me_cube = bpy.data.meshes.new('Cube')
me_cube.from_pydata([(1.0, 1.0, 1.0), (1.0, 1.0, -1.0), (1.0, -1.0, 1.0), (1.0, -1.0, -1.0), (-1.0, 1.0, 1.0), (-1.0, 1.0, -1.0), (-1.0, -1.0, 1.0), (-1.0, -1.0, -1.0)], [], [(0, 4, 6, 2), (3, 2, 6, 7), (7, 6, 4, 5), (5, 1, 3, 7), (1, 0, 2, 3), (5, 4, 0, 1)])
_uv = me_cube.uv_layers.new(name='UVMap')
_uv.uv.foreach_set('vector', [0.625, 0.5, 0.875, 0.5, 0.875, 0.75, 0.625, 0.75, 0.375, 0.75, 0.625, 0.75, 0.625, 1.0, 0.375, 1.0, 0.375, 0.0, 0.625, 0.0, 0.625, 0.25, 0.375, 0.25, 0.125, 0.5, 0.375, 0.5, 0.375, 0.75, 0.125, 0.75, 0.375, 0.5, 0.625, 0.5, 0.625, 0.75, 0.375, 0.75, 0.375, 0.25, 0.625, 0.25, 0.625, 0.5, 0.375, 0.5])
me_cube.materials.append(mat_material)
me_cube.use_mirror_vertex_groups = False
me_cube.update()
arm_armature_001 = bpy.data.armatures.new('Armature.001')  # bones are not reproduced

# ---- objects
ob_744 = bpy.data.objects.new('744', arm_armature_001)
ob_merged = bpy.data.objects.new('merged', me_merged_001)
ob_cube = bpy.data.objects.new('Cube', me_cube)
ob_light = bpy.data.objects.new('Light', light_light)
ob_camera = bpy.data.objects.new('Camera', cam_camera)

# ---- transforms, parenting, visibility, modifiers, constraints
ob_744.location = (0.0, 0.0, 0.0)
ob_744.rotation_euler = (1.571, -0.0, 0.0)
ob_merged.parent = ob_744
ob_merged.location = (0.0, 0.0, 0.0)
ob_merged.color = (0.8, 0.8, 0.8, 1.0)
_vg = ob_merged.vertex_groups.new(name='BODY')
for _i, _w in zip([142, 143, 144, 145, 146, 147, 148, 149, 150, 151, 152, 153, 154, 155, 156, 157, 158, 159, 160, 161, 162, 163, 164, 165, 166, 167, 168, 169, 170, 171, 172, 173, 174, 175, 176, 177, 178, 179, 180, 181, 182, 183, 184, 185, 186, 187, 188, 189, 190, 191, 192, 193, 194, 195, 196, 197, 198, 199, 200, 201, 202, 203, 204, 205, 206, 207, 208, 209, 210, 211, 212, 213, 214, 215, 216, 217, 218, 219, 220, 221, 222, 223, 224, 225, 226, 227, 228, 229, 230, 231, 232, 233, 234, 235, 236, 237, 238, 239, 240, 241, 242, 243, 244, 245, 246, 247, 248, 249, 250, 251, 252, 253, 254, 255, 256, 257, 258, 259, 260, 261, 262, 263, 264, 265, 266, 267, 268, 269, 270, 271, 272, 273, 274, 275, 276, 277, 278, 279, 280, 281, 282, 283, 284, 285, 286, 287, 288, 289, 290, 291, 292, 293, 294, 295, 296, 297, 298, 299, 300, 301, 302, 303, 304, 305, 306, 307, 308, 309, 310, 312, 313, 314, 316, 317, 320, 321, 323, 324, 325, 327, 328, 329, 331, 333, 334, 336, 338, 340, 341, 342, 343, 345, 346, 347, 348, 349, 350, 351, 352, 353, 354, 355, 356, 357, 358, 359, 360, 361, 362, 363, 364, 365, 366, 367, 368, 369], [1.0, 1.0, 1.0, 1.0, 1.0, 1.0, 1.0, 1.0, 1.0, 1.0, 1.0, 1.0, 1.0, 1.0, 1.0, 1.0, 1.0, 1.0, 1.0, 1.0, 1.0, 1.0, 1.0, 1.0, 1.0, 1.0, 1.0, 1.0, 1.0, 1.0, 1.0, 1.0, 1.0, 1.0, 1.0, 1.0, 1.0, 1.0, 1.0, 1.0, 1.0, 1.0, 1.0, 1.0, 1.0, 1.0, 1.0, 1.0, 1.0, 1.0, 1.0, 1.0, 1.0, 1.0, 1.0, 1.0, 1.0, 1.0, 1.0, 1.0, 1.0, 1.0, 1.0, 1.0, 1.0, 1.0, 1.0, 1.0, 1.0, 1.0, 1.0, 1.0, 1.0, 1.0, 1.0, 1.0, 1.0, 1.0, 1.0, 1.0, 1.0, 1.0, 1.0, 1.0, 1.0, 1.0, 1.0, 1.0, 1.0, 1.0, 1.0, 1.0, 1.0, 1.0, 1.0, 1.0, 1.0, 1.0, 1.0, 1.0, 1.0, 1.0, 1.0, 1.0, 1.0, 1.0, 1.0, 1.0, 1.0, 1.0, 1.0, 1.0, 1.0, 1.0, 1.0, 1.0, 1.0, 1.0, 1.0, 1.0, 1.0, 1.0, 1.0, 1.0, 1.0, 1.0, 1.0, 1.0, 1.0, 1.0, 1.0, 1.0, 1.0, 1.0, 1.0, 1.0, 1.0, 1.0, 1.0, 1.0, 1.0, 1.0, 1.0, 1.0, 1.0, 1.0, 1.0, 1.0, 1.0, 1.0, 1.0, 1.0, 1.0, 1.0, 1.0, 1.0, 1.0, 1.0, 1.0, 1.0, 1.0, 1.0, 1.0, 1.0, 1.0, 1.0, 0.5, 0.8, 0.8, 1.0, 1.0, 1.0, 0.8, 0.8, 0.8, 0.5, 0.8, 0.8, 0.8, 0.5, 0.8, 0.8, 1.0, 0.8, 0.8, 0.8, 0.5, 0.8, 0.8, 1.0, 1.0, 0.8, 0.8, 1.0, 1.0, 0.8, 1.0, 0.8, 1.0, 1.0, 0.8, 0.8, 1.0, 1.0, 0.8, 1.0, 1.0, 0.8, 1.0, 0.8, 1.0, 1.0, 0.8, 0.8, 1.0, 1.0]): _vg.add([_i], _w, 'REPLACE')
_vg = ob_merged.vertex_groups.new(name='ARM')
for _i, _w in zip([315, 316, 321, 322, 323, 324, 325, 326, 327, 328, 329, 330, 334, 335, 344, 345, 349, 351, 354, 358, 361, 367], [1.0, 0.2, 0.5, 1.0, 0.2, 0.2, 0.2, 1.0, 0.5, 0.2, 0.2, 1.0, 0.2, 1.0, 1.0, 0.2, 0.2, 0.2, 0.2, 0.2, 0.2, 0.2]): _vg.add([_i], _w, 'REPLACE')
_vg = ob_merged.vertex_groups.new(name='HEAD')
_vg.add([0, 1, 2, 3, 4, 5, 6, 7, 8, 9, 10, 11, 12, 13, 14, 15, 16, 17, 18, 19, 20, 21, 22, 23, 24, 25, 26, 27, 28, 29, 30, 31, 32, 33, 34, 35, 36, 37, 38, 39, 40, 41, 42, 43, 44, 45, 46, 47, 48, 49, 50, 51, 52, 53, 54, 55, 56, 57, 58, 59, 60, 61, 62, 63, 64, 65, 66, 67, 68, 69, 70, 71, 72, 73, 74, 75, 76, 77, 78, 79, 80, 81, 82, 83, 84, 85, 86, 87, 88, 89, 90, 91, 92, 93, 94, 95, 96, 97, 98, 99, 100, 101, 102, 103, 104, 105, 106, 107, 108, 109, 110, 111, 112, 113, 114, 115, 116, 117, 118, 119, 120, 121, 122, 123, 124, 125, 126, 127, 128, 129, 130, 131, 132, 133, 134, 135, 136, 137, 138, 139, 140, 141, 427, 428, 429, 430, 431, 432, 433, 434, 435, 436, 437, 438, 439, 440], 1.0, 'REPLACE')
_vg = ob_merged.vertex_groups.new(name='LEG')
for _i, _w in zip([308, 309, 310, 311, 317, 318, 319, 320, 332, 333, 336, 337, 338, 339, 340, 341, 346, 355, 363, 366], [0.5, 0.2, 0.2, 1.0, 0.2, 1.0, 1.0, 0.2, 1.0, 0.2, 0.2, 1.0, 0.5, 1.0, 0.2, 0.2, 0.2, 0.2, 0.2, 0.2]): _vg.add([_i], _w, 'REPLACE')
_vg = ob_merged.vertex_groups.new(name='TAIL')
_vg.add([370, 371, 372, 373, 374, 375, 376, 377, 378, 379, 380, 381, 382, 383, 384, 385, 386, 387, 388, 389, 390, 391, 392, 393, 394, 395, 396, 397, 398, 399, 400, 401, 402, 403, 404, 405, 406, 407, 408, 409, 410, 411, 412, 413, 414, 415, 416, 417, 418, 419, 420, 421, 422, 423, 424, 425, 426], 1.0, 'REPLACE')
_m = ob_merged.modifiers.new('Armature', 'ARMATURE')
_m.object = ob_744
ob_cube.location = (0.0, 0.0, 0.0)
ob_cube.lock_rotations_4d = False
ob_cube.empty_display_type = 'ARROWS'
ob_cube.lineart.crease_threshold = 0.0
ob_light.location = (4.076, 1.005, 5.904)
ob_light.rotation_euler = (0.6503, 0.05522, 1.866)
ob_light.lock_rotations_4d = False
ob_light.empty_display_type = 'ARROWS'
ob_light.color = (0.0, 0.0, 0.0, 0.0)
ob_light.lineart.crease_threshold = 0.0
ob_camera.location = (7.359, -6.926, 4.958)
ob_camera.rotation_euler = (1.109, 0.0, 0.8149)
ob_camera.lock_rotations_4d = False
ob_camera.empty_display_type = 'ARROWS'
ob_camera.color = (0.0, 0.0, 0.0, 0.0)
ob_camera.display_type = 'WIRE'
ob_camera.lineart.crease_threshold = 0.0

# ---- collection membership
scene.collection.objects.link(ob_744)
scene.collection.objects.link(ob_merged)
col_collection.objects.link(ob_cube)
col_collection.objects.link(ob_light)
col_collection.objects.link(ob_camera)
def _layer_coll(name, lc=None):
    lc = lc or bpy.context.view_layer.layer_collection
    for c in lc.children:
        if c.name == name: return c
        r = _layer_coll(name, c)
        if r: return r
_layer_coll('Collection').exclude = True

# ---- scene / render settings (as saved in the file)
scene.camera = ob_camera
scene.frame_start = 1; scene.frame_end = 250; scene.frame_set(2)
scene.render.engine = 'BLENDER_EEVEE_NEXT'
scene.render.fps = 25
scene.cycles.sampling_pattern = 'TABULATED_SOBOL'
scene.view_settings.view_transform = 'Filmic'
bpy.context.view_layer.update()

